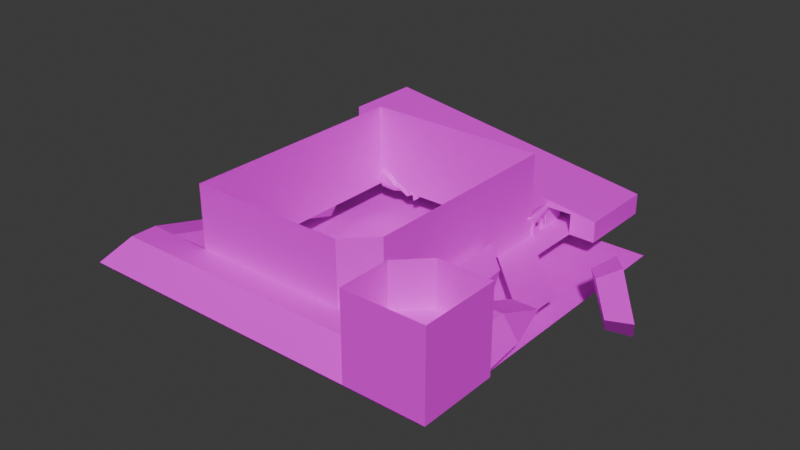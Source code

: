 # Source: map.blend  (saved by Blender 4.3.34; exported with 4.5.12 LTS)
import bpy
from mathutils import Matrix  # noqa: F401  (used for matrix-valued properties, if any)

bpy.ops.wm.read_factory_settings(use_empty=True)
scene = bpy.context.scene
scene.name = 'Scene'

# ---- images (referenced by path relative to the original .blend; pixels are not part of the script)
import os
ASSET_DIR = os.environ.get("B2B_ASSET_DIR", "")  # directory of the original .blend (textures are referenced by path, not embedded)
HERE = os.path.dirname(os.path.abspath(__file__))  # packed textures are extracted next to this script under _unpacked/

def load_image(name, relpath, width, height, colorspace="sRGB"):
    """Load a texture the original file referenced (path relative to the .blend, or extracted next to this script)."""
    p = next((c for c in (os.path.join(HERE, relpath), os.path.join(ASSET_DIR, relpath)) if relpath and os.path.exists(c)), "")
    if p:
        img = bpy.data.images.load(p, check_existing=True)
        img.name = name
    else:  # same state as the original file: an image datablock whose file is absent (Cycles renders it pink)
        img = bpy.data.images.new(name, width, height)
        img.source = "FILE"
        img.filepath = "//" + (relpath or name)
    img.colorspace_settings.name = colorspace
    return img
img_idea_png = load_image('idea.png', 'idea.png', 1024, 1024, 'sRGB')
img_building_rubble_png = load_image('building_rubble.png', 'building_rubble.png', 1024, 1024, 'sRGB')
img_outside_wall_png = load_image('outside_wall.png', 'outside_wall.png', 1024, 1024, 'sRGB')
img_brick_png = load_image('brick.png', 'brick.png', 1024, 1024, 'sRGB')
img_road_png = load_image('road.png', 'road.png', 1024, 1024, 'sRGB')
img_road_wall_png = load_image('road_wall.png', 'road_wall.png', 1024, 1024, 'sRGB')
img_inside_floor_png = load_image('inside_floor.png', 'inside_floor.png', 1024, 1024, 'sRGB')
img_brick_window_png = load_image('brick_window.png', 'brick_window.png', 1024, 1024, 'sRGB')
img_foundation_png = load_image('foundation.png', 'foundation.png', 1024, 1024, 'sRGB')
img_island03_png_001 = load_image('ISLAND03.png.001', 'ISLAND03.png', 1024, 1024, 'sRGB')
img_island05_png_001 = load_image('ISLAND05.png.001', 'ISLAND05.png', 1024, 1024, 'sRGB')
img_island02_png_001 = load_image('ISLAND02.png.001', 'ISLAND02.png', 1024, 1024, 'sRGB')
img_building_rubble_png_001 = load_image('building_rubble.png.001', 'building_rubble.png', 1024, 1024, 'sRGB')
img_brick_png_001 = load_image('brick.png.001', 'brick.png', 1024, 1024, 'sRGB')
img_brick_window_png_001 = load_image('brick_window.png.001', 'brick_window.png', 1024, 1024, 'sRGB')
img_inside_floor_png_001 = load_image('inside_floor.png.001', 'inside_floor.png', 1024, 1024, 'sRGB')

# ---- materials (node trees are filled in below, after node groups)
mat_idea = bpy.data.materials.new('idea')
mat_foundation_rubble = bpy.data.materials.new('foundation_rubble')
mat_outside_wall = bpy.data.materials.new('outside_wall')
mat_brick = bpy.data.materials.new('brick')
mat_road = bpy.data.materials.new('road')
mat_road_side = bpy.data.materials.new('road_side')
mat_inside_floor = bpy.data.materials.new('inside_floor')
mat_brick_window = bpy.data.materials.new('brick_window')
mat_foundation = bpy.data.materials.new('foundation')
mat_6_001 = bpy.data.materials.new('6.001')
mat_6_001.diffuse_color = (0.64, 0.64, 0.64, 1.0)
mat_6_001.roughness = 0.69
mat_5_001 = bpy.data.materials.new('5.001')
mat_5_001.use_transparency_overlap = False
mat_5_001.show_transparent_back = False
mat_5_001.diffuse_color = (0.64, 0.64, 0.64, 1.0)
mat_5_001.roughness = 0.69
mat_4_001 = bpy.data.materials.new('4.001')
mat_4_001.diffuse_color = (0.64, 0.64, 0.64, 1.0)
mat_4_001.roughness = 0.69
mat_foundation_rubble_001 = bpy.data.materials.new('foundation_rubble.001')
mat_brick_001 = bpy.data.materials.new('brick.001')
mat_brick_window_001 = bpy.data.materials.new('brick_window.001')
mat_inside_floor_001 = bpy.data.materials.new('inside_floor.001')

# ---- material node trees
mat_idea.use_nodes = True; mat_idea.node_tree.nodes.clear()
_N = mat_idea.node_tree.nodes; _L = mat_idea.node_tree.links
n0 = _N.new('ShaderNodeBsdfPrincipled'); n0.name = 'Principled BSDF'; n0.location = (10, 300)
n1 = _N.new('ShaderNodeOutputMaterial'); n1.name = 'Material Output'; n1.location = (300, 300)
n2 = _N.new('ShaderNodeTexImage'); n2.name = 'Image Texture'; n2.location = (-280, 280)
n2.image = img_idea_png
n2.interpolation = 'Closest'
_L.new(n0.outputs[0], n1.inputs[0])
_L.new(n2.outputs[0], n0.inputs[0])
n1.is_active_output = True
mat_foundation_rubble.use_nodes = True; mat_foundation_rubble.node_tree.nodes.clear()
_N = mat_foundation_rubble.node_tree.nodes; _L = mat_foundation_rubble.node_tree.links
n0 = _N.new('ShaderNodeBsdfPrincipled'); n0.name = 'Principled BSDF'; n0.location = (10, 300)
n1 = _N.new('ShaderNodeOutputMaterial'); n1.name = 'Material Output'; n1.location = (300, 300)
n2 = _N.new('ShaderNodeTexImage'); n2.name = 'Image Texture'; n2.location = (-280, 280)
n2.image = img_building_rubble_png
_L.new(n0.outputs[0], n1.inputs[0])
_L.new(n2.outputs[0], n0.inputs[0])
n1.is_active_output = True
mat_outside_wall.use_nodes = True; mat_outside_wall.node_tree.nodes.clear()
_N = mat_outside_wall.node_tree.nodes; _L = mat_outside_wall.node_tree.links
n0 = _N.new('ShaderNodeBsdfPrincipled'); n0.name = 'Principled BSDF'; n0.location = (10, 300)
n1 = _N.new('ShaderNodeOutputMaterial'); n1.name = 'Material Output'; n1.location = (300, 300)
n2 = _N.new('ShaderNodeTexImage'); n2.name = 'Image Texture'; n2.location = (-280, 280)
n2.image = img_outside_wall_png
_L.new(n0.outputs[0], n1.inputs[0])
_L.new(n2.outputs[0], n0.inputs[0])
n1.is_active_output = True
mat_brick.use_nodes = True; mat_brick.node_tree.nodes.clear()
_N = mat_brick.node_tree.nodes; _L = mat_brick.node_tree.links
n0 = _N.new('ShaderNodeBsdfPrincipled'); n0.name = 'Principled BSDF'; n0.location = (10, 300)
n1 = _N.new('ShaderNodeOutputMaterial'); n1.name = 'Material Output'; n1.location = (300, 300)
n2 = _N.new('ShaderNodeTexImage'); n2.name = 'Image Texture'; n2.location = (-280, 280)
n2.image = img_brick_png
_L.new(n0.outputs[0], n1.inputs[0])
_L.new(n2.outputs[0], n0.inputs[0])
n1.is_active_output = True
mat_road.use_nodes = True; mat_road.node_tree.nodes.clear()
_N = mat_road.node_tree.nodes; _L = mat_road.node_tree.links
n0 = _N.new('ShaderNodeBsdfPrincipled'); n0.name = 'Principled BSDF'; n0.location = (10, 300)
n1 = _N.new('ShaderNodeOutputMaterial'); n1.name = 'Material Output'; n1.location = (300, 300)
n2 = _N.new('ShaderNodeTexImage'); n2.name = 'Image Texture'; n2.location = (-280, 280)
n2.image = img_road_png
_L.new(n0.outputs[0], n1.inputs[0])
_L.new(n2.outputs[0], n0.inputs[0])
n1.is_active_output = True
mat_road_side.use_nodes = True; mat_road_side.node_tree.nodes.clear()
_N = mat_road_side.node_tree.nodes; _L = mat_road_side.node_tree.links
n0 = _N.new('ShaderNodeBsdfPrincipled'); n0.name = 'Principled BSDF'; n0.location = (10, 300)
n1 = _N.new('ShaderNodeOutputMaterial'); n1.name = 'Material Output'; n1.location = (300, 300)
n2 = _N.new('ShaderNodeTexImage'); n2.name = 'Image Texture'; n2.location = (-280, 280)
n2.image = img_road_wall_png
_L.new(n0.outputs[0], n1.inputs[0])
_L.new(n2.outputs[0], n0.inputs[0])
n1.is_active_output = True
mat_inside_floor.use_nodes = True; mat_inside_floor.node_tree.nodes.clear()
_N = mat_inside_floor.node_tree.nodes; _L = mat_inside_floor.node_tree.links
n0 = _N.new('ShaderNodeBsdfPrincipled'); n0.name = 'Principled BSDF'; n0.location = (10, 300)
n1 = _N.new('ShaderNodeOutputMaterial'); n1.name = 'Material Output'; n1.location = (300, 300)
n2 = _N.new('ShaderNodeTexImage'); n2.name = 'Image Texture'; n2.location = (-280, 280)
n2.image = img_inside_floor_png
_L.new(n0.outputs[0], n1.inputs[0])
_L.new(n2.outputs[0], n0.inputs[0])
n1.is_active_output = True
mat_brick_window.use_nodes = True; mat_brick_window.node_tree.nodes.clear()
_N = mat_brick_window.node_tree.nodes; _L = mat_brick_window.node_tree.links
n0 = _N.new('ShaderNodeBsdfPrincipled'); n0.name = 'Principled BSDF'; n0.location = (10, 300)
n1 = _N.new('ShaderNodeOutputMaterial'); n1.name = 'Material Output'; n1.location = (300, 300)
n2 = _N.new('ShaderNodeTexImage'); n2.name = 'Image Texture'; n2.location = (-280, 280)
n2.image = img_brick_window_png
_L.new(n0.outputs[0], n1.inputs[0])
_L.new(n2.outputs[0], n0.inputs[0])
n1.is_active_output = True
mat_foundation.use_nodes = True; mat_foundation.node_tree.nodes.clear()
_N = mat_foundation.node_tree.nodes; _L = mat_foundation.node_tree.links
n0 = _N.new('ShaderNodeBsdfPrincipled'); n0.name = 'Principled BSDF'; n0.location = (10, 300)
n1 = _N.new('ShaderNodeOutputMaterial'); n1.name = 'Material Output'; n1.location = (300, 300)
n2 = _N.new('ShaderNodeTexImage'); n2.name = 'Image Texture'; n2.location = (-280, 280)
n2.image = img_foundation_png
_L.new(n0.outputs[0], n1.inputs[0])
_L.new(n2.outputs[0], n0.inputs[0])
n1.is_active_output = True
mat_6_001.use_nodes = True; mat_6_001.node_tree.nodes.clear()
_N = mat_6_001.node_tree.nodes; _L = mat_6_001.node_tree.links
n0 = _N.new('ShaderNodeBsdfPrincipled'); n0.name = 'Principled BSDF'; n0.location = (0, 300)
n0.inputs[2].default_value = 0.69
n0.inputs[3].default_value = 1.0
n1 = _N.new('ShaderNodeOutputMaterial'); n1.name = 'Material Output'; n1.location = (280, 300)
n2 = _N.new('ShaderNodeTexImage'); n2.name = 'Image Texture'; n2.location = (-480, 300)
n2.image = img_island03_png_001
_L.new(n2.outputs[0], n0.inputs[0])
_L.new(n0.outputs[0], n1.inputs[0])
n1.is_active_output = True
mat_5_001.use_nodes = True; mat_5_001.node_tree.nodes.clear()
_N = mat_5_001.node_tree.nodes; _L = mat_5_001.node_tree.links
n0 = _N.new('ShaderNodeBsdfPrincipled'); n0.name = 'Principled BSDF'; n0.location = (0, 300)
n0.inputs[2].default_value = 0.69
n0.inputs[3].default_value = 1.0
n1 = _N.new('ShaderNodeOutputMaterial'); n1.name = 'Material Output'; n1.location = (280, 300)
n2 = _N.new('ShaderNodeTexImage'); n2.name = 'Image Texture'; n2.location = (-480, 300)
n2.image = img_island05_png_001
n3 = _N.new('ShaderNodeTexImage'); n3.name = 'Image Texture.001'; n3.location = (-480, 0)
n3.image = img_island05_png_001
_L.new(n2.outputs[0], n0.inputs[0])
_L.new(n3.outputs[1], n0.inputs[4])
_L.new(n0.outputs[0], n1.inputs[0])
n1.is_active_output = True
mat_4_001.use_nodes = True; mat_4_001.node_tree.nodes.clear()
_N = mat_4_001.node_tree.nodes; _L = mat_4_001.node_tree.links
n0 = _N.new('ShaderNodeBsdfPrincipled'); n0.name = 'Principled BSDF'; n0.location = (0, 300)
n0.inputs[2].default_value = 0.69
n0.inputs[3].default_value = 1.0
n1 = _N.new('ShaderNodeOutputMaterial'); n1.name = 'Material Output'; n1.location = (280, 300)
n2 = _N.new('ShaderNodeTexImage'); n2.name = 'Image Texture'; n2.location = (-480, 300)
n2.image = img_island02_png_001
_L.new(n2.outputs[0], n0.inputs[0])
_L.new(n0.outputs[0], n1.inputs[0])
n1.is_active_output = True
mat_foundation_rubble_001.use_nodes = True; mat_foundation_rubble_001.node_tree.nodes.clear()
_N = mat_foundation_rubble_001.node_tree.nodes; _L = mat_foundation_rubble_001.node_tree.links
n0 = _N.new('ShaderNodeBsdfPrincipled'); n0.name = 'Principled BSDF'; n0.location = (10, 300)
n1 = _N.new('ShaderNodeOutputMaterial'); n1.name = 'Material Output'; n1.location = (300, 300)
n2 = _N.new('ShaderNodeTexImage'); n2.name = 'Image Texture'; n2.location = (-280, 280)
n2.image = img_building_rubble_png_001
_L.new(n0.outputs[0], n1.inputs[0])
_L.new(n2.outputs[0], n0.inputs[0])
n1.is_active_output = True
mat_brick_001.use_nodes = True; mat_brick_001.node_tree.nodes.clear()
_N = mat_brick_001.node_tree.nodes; _L = mat_brick_001.node_tree.links
n0 = _N.new('ShaderNodeBsdfPrincipled'); n0.name = 'Principled BSDF'; n0.location = (10, 300)
n1 = _N.new('ShaderNodeOutputMaterial'); n1.name = 'Material Output'; n1.location = (300, 300)
n2 = _N.new('ShaderNodeTexImage'); n2.name = 'Image Texture'; n2.location = (-280, 280)
n2.image = img_brick_png_001
_L.new(n0.outputs[0], n1.inputs[0])
_L.new(n2.outputs[0], n0.inputs[0])
n1.is_active_output = True
mat_brick_window_001.use_nodes = True; mat_brick_window_001.node_tree.nodes.clear()
_N = mat_brick_window_001.node_tree.nodes; _L = mat_brick_window_001.node_tree.links
n0 = _N.new('ShaderNodeBsdfPrincipled'); n0.name = 'Principled BSDF'; n0.location = (10, 300)
n1 = _N.new('ShaderNodeOutputMaterial'); n1.name = 'Material Output'; n1.location = (300, 300)
n2 = _N.new('ShaderNodeTexImage'); n2.name = 'Image Texture'; n2.location = (-280, 280)
n2.image = img_brick_window_png_001
_L.new(n0.outputs[0], n1.inputs[0])
_L.new(n2.outputs[0], n0.inputs[0])
n1.is_active_output = True
mat_inside_floor_001.use_nodes = True; mat_inside_floor_001.node_tree.nodes.clear()
_N = mat_inside_floor_001.node_tree.nodes; _L = mat_inside_floor_001.node_tree.links
n0 = _N.new('ShaderNodeBsdfPrincipled'); n0.name = 'Principled BSDF'; n0.location = (10, 300)
n1 = _N.new('ShaderNodeOutputMaterial'); n1.name = 'Material Output'; n1.location = (300, 300)
n2 = _N.new('ShaderNodeTexImage'); n2.name = 'Image Texture'; n2.location = (-280, 280)
n2.image = img_inside_floor_png_001
_L.new(n0.outputs[0], n1.inputs[0])
_L.new(n2.outputs[0], n0.inputs[0])
n1.is_active_output = True

# ---- world
world_world = bpy.data.worlds.new('World'); scene.world = world_world
world_world.use_nodes = True; world_world.node_tree.nodes.clear()
_N = world_world.node_tree.nodes; _L = world_world.node_tree.links
n0 = _N.new('ShaderNodeOutputWorld'); n0.name = 'World Output'; n0.location = (300, 300)
n1 = _N.new('ShaderNodeBackground'); n1.name = 'Background'; n1.location = (10, 300)
n1.inputs[0].default_value = (0.05088, 0.05088, 0.05088, 1.0)
_L.new(n1.outputs[0], n0.inputs[0])
n0.is_active_output = True
world_world.color = (0.05088, 0.05088, 0.05088)
world_world.sun_shadow_jitter_overblur = 0.0

# ---- meshes
me_plane = bpy.data.meshes.new('Plane')
me_plane.from_pydata([(-0.4698, -0.4698, 0.0), (0.4698, -0.4698, 0.0), (-0.4698, 0.4027, 0.0), (0.4698, 0.4027, 0.0)], [], [(0, 1, 3, 2)])
_uv = me_plane.uv_layers.new(name='UVMap')
_uv.uv.foreach_set('vector', [0.0, 0.0, 1.0, 0.0, 1.0, 1.0, 0.0, 1.0])
me_plane.materials.append(mat_idea)
me_plane.update()
me_plane_001 = bpy.data.meshes.new('Plane.001')
me_plane_001.from_pydata([(-30.0, 40.0, 0.0), (40.0, 40.0, 0.0), (-30.0, 50.0, 0.0), (40.0, 50.0, 0.0), (-50.0, 70.0, 0.0), (50.0, 60.0, 0.0), (-40.0, 60.0, 0.0), (60.0, 70.0, 0.0), (-50.0, 40.0, 0.0), (-40.0, 40.0, 0.0), (60.0, 40.0, 0.0), (50.0, 40.0, 0.0), (-30.0, 40.0, 8.0), (40.0, 40.0, 8.0), (-30.0, 50.0, 8.0), (40.0, 50.0, 8.0), (-50.0, 70.0, 8.0), (50.0, 60.0, 8.0), (-40.0, 60.0, 8.0), (60.0, 70.0, 8.0), (-50.0, 40.0, 8.0), (-40.0, 40.0, 8.0), (60.0, 40.0, 8.0), (50.0, 40.0, 8.0), (-50.0, 40.0, 8.0), (60.0, 40.0, 8.0), (-50.0, 70.0, 8.0), (60.0, 70.0, 8.0), (-50.0, 40.0, 24.0), (-50.0, 70.0, 24.0)], [], [(2, 3, 1, 0), (2, 0, 12, 14), (0, 1, 13, 12), (1, 3, 15, 13), (3, 2, 14, 15), (4, 8, 20, 16), (7, 4, 16, 19), (8, 9, 21, 20), (6, 5, 17, 18), (10, 7, 19, 22), (11, 10, 22, 23), (9, 6, 18, 21), (5, 11, 23, 17), (24, 25, 27, 26), (24, 26, 29, 28), (25, 28, 29, 27), (24, 28, 25)])
me_plane_001.polygons.foreach_set('material_index', [0, 0, 2, 0, 0, 2, 2, 2, 2, 2, 2, 2, 2, 0, 0, 0, 0])
_uv = me_plane_001.uv_layers.new(name='UVMap')
_uv.uv.foreach_set('vector', [0.0, 0.0, 0.0, 0.0, 0.0, 0.0, 0.0, 0.0, 0.0, 0.0, 0.0, 0.0, 0.0, 0.0, 0.0, 0.0, -2.749e-07, -4.025, 11.74, -4.025, 11.74, -2.684, -2.749e-07, -2.684, 0.0, 0.0, 0.0, 0.0, 0.0, 0.0, 0.0, 0.0, 0.0, 0.0, 0.0, 0.0, 0.0, 0.0, 0.0, 0.0, 11.74, -4.025, 16.77, -4.025, 16.77, -2.684, 11.74, -2.684, 0.0, -1.342, 18.45, -1.342, 18.45, -1.1e-06, 0.0, -1.44e-06, 11.74, -5.367, 13.42, -5.367, 13.42, -4.025, 11.74, -4.025, 0.0, -2.684, 15.09, -2.684, 15.09, -1.342, 0.0, -1.342, -5.498e-07, -5.367, 5.032, -5.367, 5.032, -4.025, -5.498e-07, -4.025, 13.42, -5.367, 15.09, -5.367, 15.09, -4.025, 13.42, -4.025, 5.032, -5.367, 8.386, -5.367, 8.386, -4.025, 5.032, -4.025, 8.386, -5.367, 11.74, -5.367, 11.74, -4.025, 8.386, -4.025, 1.89, 6.932, 1.89, -9.766e-08, 3.781, 4.507e-08, 3.781, 6.932, 5.787, -4.387e-08, 5.787, 1.89, 4.779, 1.89, 4.779, -1.2e-07, 0.0, 7.004, 0.0, 0.0, 1.89, 0.0, 1.89, 7.004, 3.781, 0.1451, 4.779, -1.028e-07, 4.779, 7.004])
me_plane_001.materials.append(mat_foundation_rubble)
me_plane_001.materials.append(mat_outside_wall)
me_plane_001.materials.append(mat_brick)
me_plane_001.update()
me_plane_003 = bpy.data.meshes.new('Plane.003')
me_plane_003.from_pydata([(-40.0, 60.0, -8.0), (-50.0, 50.0, -8.0), (-60.0, 80.0, -8.0), (-70.0, 70.0, -8.0), (-60.0, 100.0, -8.0), (-70.0, 90.0, -8.0), (-160.0, 100.0, -8.0), (-150.0, 90.0, -8.0), (-190.3, 70.0, -8.0), (-180.3, 60.0, -8.0), (-190.3, 50.0, -8.0), (-165.7, 29.62, -8.0), (-155.7, 39.62, -8.0), (-40.0, 50.0, -8.0), (-155.7, 29.76, -8.0)], [], [(10, 11, 12, 9), (10, 9, 8), (9, 7, 6, 8), (7, 5, 4, 6), (5, 3, 2, 4), (3, 1, 0, 2), (11, 14, 12), (1, 13, 0)])
_uv = me_plane_003.uv_layers.new(name='UVMap')
_uv.uv.foreach_set('vector', [1.002, 1.962, 1.002, -0.9968, 0.01548, -0.9968, 0.01548, 1.962, 0.0434, 1.507, 1.034, 0.5163, 0.0434, -0.474, 0.05289, -0.5485, 0.05288, 1.349, 1.002, 1.349, 1.002, -0.5485, 0.9986, 8.985, 0.9986, 0.9986, 0.0003157, 0.0003157, 0.0003161, 9.983, 0.01402, 0.1244, 0.01402, 2.105, 1.004, 1.115, 1.004, -0.8659, 1.003, 1.413, 1.003, -0.5284, 0.03206, -0.5284, 0.03206, 1.413, 0.9963, 0.9923, 1.987, 0.9791, 1.987, 0.002005, 0.9923, 3.963, 0.002005, 3.963, 0.002005, 4.953])
me_plane_003.materials.append(mat_road)
me_plane_003.materials.append(mat_road_side)
me_plane_003.update()
me_plane_004 = bpy.data.meshes.new('Plane.004')
me_plane_004.from_pydata([(5.0, -17.5, 2.0), (-5.0, -7.5, 2.0), (-5.0, 12.5, 2.0), (5.0, 12.5, 2.0), (4.186, -11.84, -6.811), (-3.314, -4.336, -6.811), (-3.314, 10.66, -6.811), (4.186, 10.66, -6.811)], [], [(1, 0, 3, 2), (5, 6, 7, 4), (3, 0, 4, 7), (0, 1, 5, 4), (2, 3, 7, 6), (1, 2, 6, 5)])
me_plane_004.polygons.foreach_set('material_index', [0, 0, 1, 1, 1, 1])
_uv = me_plane_004.uv_layers.new(name='UVMap')
_uv.uv.foreach_set('vector', [0.01402, 1.242, 1.004, 2.233, 1.004, -0.7382, 0.01402, -0.7382, 0.01402, 1.242, 0.01402, -0.7382, 1.004, -0.7382, 1.004, 2.233, 0.5007, 0.0004227, 0.5007, 3.752, 0.0004222, 3.752, 0.000422, 0.0004227, 1.003, 1.769, 1.003, 0.0004222, 1.503, 0.0004221, 1.503, 1.769, 1.504, 1.251, 1.504, 0.0004226, 2.004, 0.0004216, 2.004, 1.251, 1.002, 0.0004223, 1.002, 2.502, 0.5015, 2.502, 0.5015, 0.0004222])
me_plane_004.materials.append(mat_road)
me_plane_004.materials.append(mat_road_side)
me_plane_004.update()
me_plane_005 = bpy.data.meshes.new('Plane.005')
me_plane_005.from_pydata([(-5.0, -20.0, 6.0), (5.0, -10.0, 6.0), (-5.0, 20.0, 6.0), (5.0, 10.0, 6.0), (-5.0, 20.0, -6.0), (-5.0, -20.0, -6.0), (5.0, -10.0, -6.0), (5.0, 10.0, -6.0)], [], [(2, 0, 1, 3), (4, 7, 6, 5), (3, 1, 6, 7), (0, 2, 4, 5), (2, 3, 7, 4), (1, 0, 5, 6)])
me_plane_005.polygons.foreach_set('material_index', [0, 0, 1, 1, 1, 1])
_uv = me_plane_005.uv_layers.new(name='UVMap')
_uv.uv.foreach_set('vector', [0.0119, -1.431, 0.01191, 2.53, 1.002, 1.54, 1.002, -0.4409, 0.0119, -1.431, 1.002, -0.4409, 1.002, 1.54, 0.01191, 2.53, 1.006, 0.0005314, 2.681, 0.0005313, 2.681, 1.005, 1.006, 1.005, 0.0005315, 3.35, 0.0005314, 0.0005315, 1.005, 0.0005315, 1.005, 3.35, 1.006, 2.012, 2.191, 2.012, 2.191, 3.017, 1.006, 3.017, 1.006, 1.006, 2.191, 1.006, 2.191, 2.011, 1.006, 2.011])
me_plane_005.materials.append(mat_road)
me_plane_005.materials.append(mat_road_side)
me_plane_005.update()
me_plane_002 = bpy.data.meshes.new('Plane.002')
me_plane_002.from_pydata([(-1.0, -19.0, 0.0), (89.0, -19.0, 0.0), (-1.0, 1.0, 0.0), (89.0, 1.0, 0.0)], [], [(0, 1, 3, 2)])
_uv = me_plane_002.uv_layers.new(name='UVMap')
_uv.uv.foreach_set('vector', [0.0002123, 4.5, 0.0002121, 0.0002121, 1.0, 0.000212, 1.0, 4.5])
me_plane_002.materials.append(mat_inside_floor)
me_plane_002.update()
me_plane_006 = bpy.data.meshes.new('Plane.006')
me_plane_006.from_pydata([(60.0, -60.0, 8.0), (60.0, -50.0, 8.0), (50.0, -80.0, 8.0), (80.0, -80.0, 8.0), (70.0, -50.0, 8.0), (80.0, -50.0, 8.0), (70.0, -70.0, 8.0), (50.0, -70.0, 8.0), (50.0, -60.0, 32.0), (60.0, -50.0, 32.0), (50.0, -80.0, 32.0), (80.0, -80.0, 32.0), (70.0, -50.0, 32.0), (80.0, -50.0, 32.0), (50.0, -70.0, 32.0), (70.0, -50.0, 15.0), (80.0, -80.0, 15.0), (50.0, -80.0, 15.0), (50.0, -80.0, 0.0), (80.0, -80.0, 0.0), (70.0, -50.0, 0.0), (80.0, -50.0, 0.0), (70.0, -70.0, 0.0), (50.0, -70.0, 0.0), (80.0, -50.0, 15.0), (70.0, -70.0, 15.0), (50.0, -70.0, 15.0), (50.0, -60.0, 15.0), (60.0, -60.0, 15.0), (60.0, -50.0, 15.0), (50.0, -60.0, 8.0)], [], [(26, 27, 29, 15, 25), (17, 16, 11, 10), (16, 24, 13, 11), (24, 15, 12, 13), (4, 1, 30, 7, 6), (26, 17, 10, 14), (5, 3, 19, 21), (27, 8, 9, 29), (2, 7, 23, 18), (4, 5, 21, 20), (6, 4, 20, 22), (7, 6, 22, 23), (3, 2, 18, 19), (6, 7, 26, 25), (7, 2, 17, 26), (5, 4, 15, 24), (3, 5, 24, 16), (2, 3, 16, 17), (4, 6, 25, 15), (30, 27, 29, 1), (0, 1, 29, 28), (30, 0, 28, 27), (14, 8, 27, 26), (9, 12, 15, 29)])
me_plane_006.polygons.foreach_set('material_index', [3, 1, 1, 1, 3, 1, 0, 1, 0, 0, 0, 0, 0, 1, 2, 2, 1, 1, 1, 1, 1, 1, 1, 1])
_uv = me_plane_006.uv_layers.new(name='UVMap')
_uv.uv.foreach_set('vector', [0.000193, 0.0001932, 0.9659, 0.0001934, 1.932, 0.9659, 1.932, 1.932, 0.000193, 1.932, 0.003861, -2.104, 5.255, -2.104, 5.255, -0.00386, 0.003861, -0.003861, 0.00386, -4.212, 5.255, -4.212, 5.255, -2.112, 0.00386, -2.112, 2.462, 7.37, 4.212, 7.37, 4.212, 9.471, 2.462, 9.471, 1.883, 0.0001883, 1.883, 0.9417, 0.6278, 1.883, 0.0001883, 1.883, 0.0001883, 0.0001883, 8.436, 2.112, 10.19, 2.112, 10.19, 4.212, 8.436, 4.212, 0.0003212, 8.872, 0.0003209, 5.07, 1.014, 5.07, 1.014, 8.872, 7.745, -6.328, 7.745, -8.428, 10.22, -8.428, 10.22, -6.328, 0.0003206, 1.268, 0.0003207, 0.0003205, 1.014, 0.0003206, 1.014, 1.268, 0.0003213, 10.14, 0.0003212, 8.872, 1.014, 8.872, 1.014, 10.14, 0.0, 0.0, 0.0, 0.0, 0.0, 0.0, 0.0, 0.0, 0.0, 0.0, 0.0, 0.0, 0.0, 0.0, 0.0, 0.0, 0.0003209, 5.07, 0.0003206, 1.268, 1.014, 1.268, 1.014, 5.07, 6.32, 5.262, 6.32, 8.763, 4.22, 8.763, 4.22, 5.262, -2.07, -0.002092, -3.794, -0.002092, -3.794, -2.071, -2.07, -2.071, -2.07, -2.073, -3.794, -2.073, -3.794, -4.142, -2.07, -4.142, 0.00386, -8.428, 5.255, -8.428, 5.255, -6.328, 0.00386, -6.328, 5.255, -4.22, 0.00386, -4.22, 0.00386, -6.32, 5.255, -6.32, 2.104, 5.262, 2.104, 8.763, 0.003861, 8.763, 0.003861, 5.262, 0.001996, 0.0005309, 0.001995, -1.973, 2.328, -1.973, 2.328, 0.0005295, 8.436, 4.22, 10.19, 4.22, 10.19, 6.32, 8.436, 6.32, 8.436, 6.328, 10.19, 6.328, 10.19, 8.428, 8.436, 8.428, 10.19, 10.54, 8.436, 10.54, 8.436, 8.436, 10.19, 8.436, 1.754, 10.87, 0.00386, 10.87, 0.00386, 8.771, 1.754, 8.771])
me_plane_006.materials.append(mat_foundation_rubble)
me_plane_006.materials.append(mat_brick)
me_plane_006.materials.append(mat_brick_window)
me_plane_006.materials.append(mat_inside_floor)
me_plane_006.update()
me_plane_007 = bpy.data.meshes.new('Plane.007')
me_plane_007.from_pydata([(5.0, -17.5, 2.0), (-5.0, -7.5, 2.0), (-5.0, 12.5, 2.0), (5.0, 12.5, 2.0), (4.186, -11.84, -6.811), (-3.314, -4.336, -6.811), (-3.314, 10.66, -6.811), (4.186, 10.66, -6.811)], [], [(1, 0, 3, 2), (5, 6, 7, 4), (3, 0, 4, 7), (0, 1, 5, 4), (2, 3, 7, 6), (1, 2, 6, 5)])
me_plane_007.polygons.foreach_set('material_index', [0, 1, 1, 1, 1, 1])
_uv = me_plane_007.uv_layers.new(name='UVMap')
_uv.uv.foreach_set('vector', [0.01402, 1.242, 1.004, 2.233, 1.004, -0.7382, 0.01402, -0.7382, 0.01402, 1.242, 0.01402, -0.7382, 1.004, -0.7382, 1.004, 2.233, 0.5007, 0.0004227, 0.5007, 3.752, 0.0004222, 3.752, 0.000422, 0.0004227, 1.003, 1.769, 1.003, 0.0004222, 1.503, 0.0004221, 1.503, 1.769, 1.504, 1.251, 1.504, 0.0004226, 2.004, 0.0004216, 2.004, 1.251, 1.002, 0.0004223, 1.002, 2.502, 0.5015, 2.502, 0.5015, 0.0004222])
me_plane_007.materials.append(mat_road)
me_plane_007.materials.append(mat_road_side)
me_plane_007.update()
me_plane_008 = bpy.data.meshes.new('Plane.008')
me_plane_008.from_pydata([(-60.0, 0.0, 0.0), (-80.0, 0.0, 0.0), (-50.0, 10.0, 0.0), (-50.0, 30.0, 0.0), (-50.0, 50.0, -8.0), (-166.0, 30.0, -8.0), (-166.0, -10.0, 0.0), (-156.0, 0.0, 0.0), (-40.0, 10.0, 0.0), (-60.0, -10.0, 0.0), (-40.0, 29.97, 0.0), (-40.0, 50.0, -8.0), (-156.0, 30.13, -8.0), (-166.0, 0.177, 0.0), (-172.0, -20.0, -8.0), (-60.0, -20.0, -8.0), (-172.0, 0.0, -8.0), (-166.0, 30.0, -8.0), (-32.0, 10.0, -8.0), (-34.0, 30.0, -8.0), (-40.0, 50.0, -8.0), (-50.0, 30.0, -8.0), (-50.0, 50.0, -8.0), (-80.0, 0.0, -8.0), (-80.0, 10.0, -8.0), (-146.0, 10.0, -8.0)], [], [(3, 1, 0, 2), (1, 7, 6, 9, 0), (3, 2, 8, 10), (11, 4, 3, 10), (12, 5, 13, 7), (13, 6, 7), (6, 14, 15, 9), (13, 16, 14, 6), (17, 16, 13, 5), (19, 10, 8, 18), (19, 20, 10), (22, 21, 3, 4), (1, 3, 21, 23), (7, 1, 24, 25), (7, 25, 12)])
me_plane_008.polygons.foreach_set('material_index', [0, 0, 0, 0, 0, 0, 1, 1, 1, 1, 1, 1, 1, 1, 1])
_uv = me_plane_008.uv_layers.new(name='UVMap')
_uv.uv.foreach_set('vector', [-0.0267, -1.019, -0.0267, 2.042, 0.9937, 1.022, 0.9937, 0.001605, 0.0003011, 2.008, 0.0003014, 8.029, 1.004, 9.033, 1.004, 0.0003009, 0.000301, 0.0003009, 0.9923, 1.983, 0.9923, 0.002006, 0.002006, 0.002006, 0.002005, 1.98, 0.002005, 3.963, 0.9923, 3.963, 0.9923, 1.983, 0.002005, 1.98, 1.987, 0.9791, 0.9963, 0.9923, 0.9963, 3.946, 1.987, 3.963, 0.9963, 3.946, 0.9963, 4.953, 1.987, 3.963, 0.0006495, 9.968, 0.9912, 10.63, 0.9912, 0.0006492, 0.0006489, 0.0006492, 3.197, 0.0006489, 2.09, 0.02025, 2.09, 1.571, 3.197, 1.128, 0.9925, 0.0006489, 0.9925, 3.384, 2.088, 3.235, 0.9958, 0.0006506, 2.251, 2.504, 1.002, 2.5, 1.002, 0.007635, 2.415, 0.0005468, 2.251, 2.504, 1.801, 5.071, 1.002, 2.5, 0.0005457, 7.792, 0.003046, 5.295, 1.001, 5.295, 0.003046, 7.791, 1.001, 0.0005466, 1.001, 5.295, 0.003046, 5.295, 0.003047, 0.0005465, 2.719, 0.2791, 2.719, 6.942, 1.596, 6.942, 1.596, 1.156, 2.719, 0.2791, 1.596, 1.156, 0.0, 0.0])
me_plane_008.materials.append(mat_road)
me_plane_008.materials.append(mat_road_side)
me_plane_008.update()
me_plane_009 = bpy.data.meshes.new('Plane.009')
me_plane_009.from_pydata([(40.0, -50.0, 0.0), (40.0, 30.0, 0.0), (-30.0, 30.0, 0.0), (-30.0, -60.0, 0.0), (30.0, -60.0, 0.0), (40.0, -50.0, 32.0), (40.0, 30.0, 32.0), (-30.0, 30.0, 32.0), (-30.0, -60.0, 32.0), (30.0, -60.0, 32.0), (40.0, -50.0, 8.0), (40.0, 30.0, 8.0), (-30.0, 30.0, 8.0), (-30.0, -60.0, 8.0), (30.0, -60.0, 8.0)], [], [(10, 11, 6, 5), (12, 13, 8, 7), (11, 12, 7, 6), (13, 14, 9, 8), (14, 10, 5, 9), (4, 0, 10, 14), (3, 4, 14, 13), (1, 2, 12, 11), (2, 3, 13, 12), (0, 1, 11, 10)])
me_plane_009.polygons.foreach_set('material_index', [1, 1, 1, 1, 1, 0, 0, 0, 0, 0])
_uv = me_plane_009.uv_layers.new(name='UVMap')
_uv.uv.foreach_set('vector', [9.245, 2.993, 19.22, 2.993, 19.22, 2.335e-06, 9.245, 2.335e-06, 27.95, 2.993, 39.17, 2.993, 39.17, 0.0, 27.95, 2.335e-06, 19.22, 2.993, 27.95, 2.993, 27.95, 2.335e-06, 19.22, 2.335e-06, 1.167e-06, 2.993, 7.481, 2.993, 7.481, 2.335e-06, 1.286e-06, 2.572e-06, 7.481, 2.993, 9.245, 2.993, 9.245, 2.335e-06, 7.481, 2.335e-06, 3.782, 0.5043, 4.674, 0.5043, 4.674, 5.901e-07, 3.782, 5.901e-07, -6.639e-07, 0.5043, 3.782, 0.5043, 3.782, 5.901e-07, -6.51e-07, 2.441e-07, 9.716, 0.5043, 14.13, 0.5043, 14.13, 0.0, 9.716, 1.18e-06, 14.13, 0.5043, 19.8, 0.5043, 19.8, 0.0, 14.13, 0.0, 4.674, 0.5043, 9.716, 0.5043, 9.716, 1.18e-06, 4.674, 5.901e-07])
me_plane_009.materials.append(mat_foundation)
me_plane_009.materials.append(mat_outside_wall)
me_plane_009.update()
me_dec80_001 = bpy.data.meshes.new('Dec80.001')
me_dec80_001.from_pydata([(-4.236, -1.426, 0.6395), (-3.916, -1.426, -0.2105), (-3.916, -2.686, -0.2105), (-4.236, -2.686, 0.6395), (-0.005527, 2.304, -0.8305), (-1.266, 2.304, -0.8305), (-1.516, 2.544, 0.6395), (0.004471, 2.794, 0.6295), (-3.316, -1.426, -0.5905), (-3.336, -2.686, -0.5905), (1.514, 2.114, 0.2495), (1.304, 1.314, -0.3705), (1.254, 2.304, -0.8305), (1.514, 2.544, 0.6295), (2.584, -0.1758, -0.3805), (2.164, -0.1758, 0.5795), (1.524, 0.7042, 0.5795), (2.154, 0.7042, -0.4605), (-2.826, -1.426, -0.4305), (-2.826, -2.686, -0.4305), (2.824, -1.426, -0.4505), (2.434, -1.426, 0.5795), (3.914, -1.426, -0.2305), (4.234, -1.426, 0.6195), (4.234, -2.686, 0.6195), (3.914, -2.686, -0.2305), (3.304, -1.426, -0.6205), (3.334, -2.686, -0.6205), (2.824, -2.686, -0.4505), (2.834, 1.404, -0.05045), (2.914, 1.744, 0.6195), (3.504, 1.174, 0.6195), (3.324, 0.9342, -0.1205), (-4.056, -0.1758, 0.6395), (-3.746, -0.1758, -0.2105), (-3.136, -0.1758, -0.4805), (2.434, -2.686, 0.5795), (-2.586, -0.1758, -0.3605), (-2.426, -2.686, 0.5895), (-2.426, -1.426, 0.5895), (-2.156, 0.7042, -0.4405), (-1.516, 0.7042, 0.5895), (-2.156, -0.1758, 0.5895), (3.744, -0.1758, -0.2305), (4.064, -0.1758, 0.6195), (3.134, -0.1758, -0.5005), (-3.496, 1.174, 0.6395), (-3.326, 0.9342, -0.1005), (-2.716, 0.6442, -0.5105), (-2.836, 1.404, -0.03045), (-1.516, 2.114, 0.2595), (-1.316, 1.314, -0.3605), (2.704, 0.6442, -0.5305), (-2.906, 1.744, 0.6395), (0.004471, 0.7042, 0.5895), (-1.326, 0.9842, -0.2105), (-0.005527, 0.9842, -0.2105), (1.324, 0.9842, -0.2205), (1.274, 1.974, -0.6805), (-1.276, 1.974, -0.6705), (-0.005527, 1.314, -0.3705), (-0.005527, 1.974, -0.6805), (4.239, -1.426, 0.6204), (3.919, -1.426, 1.47), (3.919, -2.686, 1.47), (4.239, -2.686, 0.6204), (0.009046, 2.304, 2.09), (1.269, 2.304, 2.09), (1.519, 2.544, 0.6205), (-0.0009522, 2.794, 0.6304), (3.319, -1.426, 1.85), (3.339, -2.686, 1.85), (-1.511, 2.114, 1.01), (-1.301, 1.314, 1.63), (-1.251, 2.304, 2.09), (-1.511, 2.544, 0.6304), (-2.581, -0.1758, 1.64), (-2.161, -0.1758, 0.6804), (-1.521, 0.7042, 0.6804), (-2.151, 0.7042, 1.72), (2.829, -1.426, 1.69), (2.829, -2.686, 1.69), (-2.821, -1.426, 1.71), (-2.431, -1.426, 0.6804), (-3.911, -1.426, 1.49), (-4.231, -1.426, 0.6404), (-4.231, -2.686, 0.6404), (-3.911, -2.686, 1.49), (-3.301, -1.426, 1.88), (-3.331, -2.686, 1.88), (-2.821, -2.686, 1.71), (-2.831, 1.404, 1.31), (-2.911, 1.744, 0.6404), (-3.501, 1.174, 0.6404), (-3.321, 0.9342, 1.38), (4.059, -0.1758, 0.6204), (3.749, -0.1758, 1.47), (3.139, -0.1758, 1.74), (-2.431, -2.686, 0.6804), (2.589, -0.1758, 1.62), (2.429, -2.686, 0.6704), (2.429, -1.426, 0.6704), (2.159, 0.7042, 1.7), (1.519, 0.7042, 0.6704), (2.159, -0.1758, 0.6704), (-3.741, -0.1758, 1.49), (-4.061, -0.1758, 0.6404), (-3.131, -0.1758, 1.76), (3.499, 1.174, 0.6204), (3.329, 0.9342, 1.36), (2.719, 0.6442, 1.77), (2.839, 1.404, 1.29), (1.519, 2.114, 1.0), (1.319, 1.314, 1.62), (-2.701, 0.6442, 1.79), (2.909, 1.744, 0.6204), (-0.0009522, 0.7042, 0.6704), (1.329, 0.9842, 1.47), (0.009046, 0.9842, 1.47), (-1.321, 0.9842, 1.48), (-1.271, 1.974, 1.94), (1.279, 1.974, 1.93), (0.009046, 1.314, 1.63), (0.009046, 1.974, 1.94)], [], [(8, 18, 19, 9), (20, 26, 27, 28), (35, 37, 18, 8), (14, 45, 26, 20), (58, 11, 51, 59), (4, 5, 6, 7), (10, 11, 12, 13), (14, 15, 16, 17), (29, 30, 31, 32), (17, 11, 10, 29), (37, 40, 41, 42), (46, 47, 34, 33), (47, 48, 35, 34), (48, 40, 37, 35), (49, 50, 51, 40), (6, 5, 51, 50), (32, 31, 44, 43), (52, 32, 43, 45), (17, 52, 45, 14), (53, 49, 47, 46), (7, 13, 12, 4), (55, 56, 54, 41), (13, 30, 29, 10), (16, 54, 56, 57), (50, 49, 53, 6), (57, 56, 60, 11), (51, 60, 56, 55), (61, 4, 12, 58), (59, 5, 4, 61), (29, 32, 52), (57, 11, 17), (55, 41, 40), (48, 47, 49), (40, 51, 55), (17, 16, 57), (52, 17, 29), (49, 40, 48), (0, 1, 2, 3), (1, 8, 9, 2), (20, 21, 15, 14), (22, 23, 24, 25), (26, 22, 25, 27), (33, 34, 1, 0), (34, 35, 8, 1), (28, 36, 21, 20), (43, 44, 23, 22), (45, 43, 22, 26), (18, 37, 42, 39), (19, 18, 39, 38), (70, 80, 81, 71), (82, 88, 89, 90), (97, 99, 80, 70), (76, 107, 88, 82), (120, 73, 113, 121), (66, 67, 68, 69), (72, 73, 74, 75), (76, 77, 78, 79), (91, 92, 93, 94), (79, 73, 72, 91), (99, 102, 103, 104), (108, 109, 96, 95), (109, 110, 97, 96), (110, 102, 99, 97), (111, 112, 113, 102), (68, 67, 113, 112), (94, 93, 106, 105), (114, 94, 105, 107), (79, 114, 107, 76), (115, 111, 109, 108), (69, 75, 74, 66), (117, 118, 116, 103), (75, 92, 91, 72), (78, 116, 118, 119), (112, 111, 115, 68), (119, 118, 122, 73), (113, 122, 118, 117), (123, 66, 74, 120), (121, 67, 66, 123), (91, 94, 114), (119, 73, 79), (117, 103, 102), (110, 109, 111), (102, 113, 117), (79, 78, 119), (114, 79, 91), (111, 102, 110), (62, 63, 64, 65), (63, 70, 71, 64), (82, 83, 77, 76), (84, 85, 86, 87), (88, 84, 87, 89), (95, 96, 63, 62), (96, 97, 70, 63), (90, 98, 83, 82), (105, 106, 85, 84), (107, 105, 84, 88), (80, 99, 104, 101), (81, 80, 101, 100)])
me_dec80_001.polygons.foreach_set('use_smooth', [True] * 98)
me_dec80_001.polygons.foreach_set('material_index', [0, 0, 0, 0, 0, 1, 1, 1, 1, 1, 1, 1, 1, 1, 1, 1, 1, 1, 1, 1, 1, 1, 1, 1, 1, 1, 1, 1, 1, 1, 1, 1, 1, 1, 1, 1, 1, 2, 2, 2, 2, 2, 2, 2, 2, 2, 2, 2, 2, 0, 0, 0, 0, 0, 1, 1, 1, 1, 1, 1, 1, 1, 1, 1, 1, 1, 1, 1, 1, 1, 1, 1, 1, 1, 1, 1, 1, 1, 1, 1, 1, 1, 1, 1, 1, 1, 2, 2, 2, 2, 2, 2, 2, 2, 2, 2, 2, 2])
_k = set([(0, 1), (1, 2), (1, 8), (1, 34), (4, 5), (4, 7), (4, 12), (5, 6), (6, 50), (8, 9), (8, 18), (8, 35), (10, 11), (10, 13), (10, 29), (11, 17), (11, 57), (12, 13), (14, 15), (14, 17), (14, 20), (14, 45), (15, 16), (15, 21), (16, 17), (16, 54), (16, 57), (17, 29), (17, 52), (17, 57), (18, 19), (18, 37), (18, 39), (20, 21), (20, 26), (20, 28), (21, 36), (22, 23), (22, 25), (22, 26), (22, 43), (26, 27), (26, 45), (29, 30), (29, 32), (29, 52), (31, 32), (32, 43), (32, 52), (33, 34), (34, 35), (34, 47), (35, 37), (35, 48), (37, 40), (37, 42), (38, 39), (39, 42), (40, 41), (40, 48), (40, 49), (40, 51), (40, 55), (41, 42), (41, 54), (41, 55), (43, 44), (43, 45), (45, 52), (46, 47), (47, 48), (47, 49), (48, 49), (49, 50), (49, 53), (50, 51), (51, 55), (55, 56), (56, 57), (62, 63), (63, 64), (63, 70), (63, 96), (66, 67), (66, 69), (66, 74), (67, 68), (68, 112), (70, 71), (70, 80), (70, 97), (72, 73), (72, 75), (72, 91), (73, 79), (73, 119), (74, 75), (76, 77), (76, 79), (76, 82), (76, 107), (77, 78), (77, 83), (78, 79), (78, 116), (78, 119), (79, 91), (79, 114), (79, 119), (80, 81), (80, 99), (80, 101), (82, 83), (82, 88), (82, 90), (83, 98), (84, 85), (84, 87), (84, 88), (84, 105), (88, 89), (88, 107), (91, 92), (91, 94), (91, 114), (93, 94), (94, 105), (94, 114), (95, 96), (96, 97), (96, 109), (97, 99), (97, 110), (99, 102), (99, 104), (100, 101), (101, 104), (102, 103), (102, 110), (102, 111), (102, 113), (102, 117), (103, 104), (103, 116), (103, 117), (105, 106), (105, 107), (107, 114), (108, 109), (109, 110), (109, 111), (110, 111), (111, 112), (111, 115), (112, 113), (113, 117), (117, 118), (118, 119)])
me_dec80_001.attributes.new('sharp_edge', 'BOOLEAN', 'EDGE').data.foreach_set('value', [ (min(e.vertices), max(e.vertices)) in _k for e in me_dec80_001.edges])
_uv = me_dec80_001.uv_layers.new(name='UVMap')
_uv.uv.foreach_set('vector', [0.9961, 0.8711, 0.9375, 0.8711, 0.9375, 0.75, 0.9961, 0.75, 0.9375, 0.8711, 0.9961, 0.8711, 0.9961, 0.75, 0.9375, 0.75, 0.9961, 0.75, 0.9375, 0.75, 0.9375, 0.8711, 0.9961, 0.8711, 0.9375, 0.75, 0.9961, 0.75, 0.9961, 0.8711, 0.9375, 0.8711, 0.0625, 0.4336, 0.0625, 0.3438, 0.2461, 0.3438, 0.2461, 0.4336, 0.7461, 0.1211, 0.7188, 0.1211, 0.7188, 0.09375, 0.7461, 0.09375, 0.7461, 0.1211, 0.7188, 0.1211, 0.7188, 0.09375, 0.7461, 0.09375, 0.4961, 0.0, 0.375, 0.0, 0.375, 0.1211, 0.4961, 0.1211, 0.7461, 0.1211, 0.7188, 0.1211, 0.7188, 0.09375, 0.7461, 0.09375, 0.7461, 0.1211, 0.7188, 0.1211, 0.7188, 0.09375, 0.7461, 0.09375, 0.4961, 0.0, 0.4961, 0.1211, 0.375, 0.1211, 0.375, 0.0, 0.625, 0.1211, 0.7461, 0.1211, 0.7461, 0.0, 0.625, 0.0, 0.6992, 0.1211, 0.5781, 0.1211, 0.5781, 0.0, 0.6992, 0.0, 0.5586, 0.1211, 0.5, 0.1211, 0.5, 0.0, 0.5586, 0.0, 0.7461, 0.1211, 0.7188, 0.1211, 0.7188, 0.09375, 0.7461, 0.09375, 0.7461, 0.1211, 0.7188, 0.1211, 0.7188, 0.09375, 0.7461, 0.09375, 0.625, 0.1211, 0.7461, 0.1211, 0.7461, 0.0, 0.625, 0.0, 0.5781, 0.1211, 0.6992, 0.1211, 0.6992, 0.0, 0.5781, 0.0, 0.5, 0.1211, 0.5586, 0.1211, 0.5586, 0.0, 0.5, 0.0, 0.7461, 0.1211, 0.7188, 0.1211, 0.7188, 0.09375, 0.7461, 0.09375, 0.7461, 0.1211, 0.7188, 0.1211, 0.7188, 0.09375, 0.7461, 0.09375, 0.7461, 0.1211, 0.7188, 0.1211, 0.7188, 0.09375, 0.7461, 0.09375, 0.7461, 0.1211, 0.7188, 0.1211, 0.7188, 0.09375, 0.7461, 0.09375, 0.7461, 0.1211, 0.7188, 0.1211, 0.7188, 0.09375, 0.7461, 0.09375, 0.7461, 0.1211, 0.7188, 0.1211, 0.7188, 0.09375, 0.7461, 0.09375, 0.3711, 0.0, 0.3711, 0.08984, 0.3438, 0.08984, 0.3438, 0.0, 0.3438, 0.1836, 0.3438, 0.09375, 0.3711, 0.09375, 0.3711, 0.1836, 0.3398, 0.08984, 0.3125, 0.08984, 0.3125, 0.0, 0.3398, 0.0, 0.3398, 0.1836, 0.3125, 0.1836, 0.3125, 0.09375, 0.3398, 0.09375, 0.7461, 0.09375, 0.7188, 0.1211, 0.7188, 0.09375, 0.7461, 0.09375, 0.7188, 0.1211, 0.7188, 0.09375, 0.7461, 0.09375, 0.7188, 0.1211, 0.7188, 0.09375, 0.7461, 0.09375, 0.7188, 0.1211, 0.7188, 0.09375, 0.7461, 0.09375, 0.7188, 0.1211, 0.7188, 0.09375, 0.7461, 0.09375, 0.7188, 0.1211, 0.7188, 0.09375, 0.7461, 0.09375, 0.7188, 0.1211, 0.7188, 0.09375, 0.7461, 0.09375, 0.7188, 0.1211, 0.7188, 0.09375, 0.3711, 0.1211, 0.25, 0.1211, 0.25, 0.0, 0.3711, 0.0, 0.3086, 0.1211, 0.1875, 0.1211, 0.1875, 0.0, 0.3086, 0.0, 0.1211, 0.125, 0.0, 0.125, 0.0, 0.2461, 0.1211, 0.2461, 0.25, 0.1211, 0.3711, 0.1211, 0.3711, 0.0, 0.25, 0.0, 0.1875, 0.1211, 0.3086, 0.1211, 0.3086, 0.0, 0.1875, 0.0, 0.3711, 0.1211, 0.25, 0.1211, 0.25, 0.0, 0.3711, 0.0, 0.3086, 0.2461, 0.1875, 0.2461, 0.1875, 0.125, 0.3086, 0.125, 0.1211, 0.0, 0.0, 0.0, 0.0, 0.1211, 0.1211, 0.1211, 0.25, 0.1211, 0.3711, 0.1211, 0.3711, 0.0, 0.25, 0.0, 0.1875, 0.2461, 0.3086, 0.2461, 0.3086, 0.125, 0.1875, 0.125, 0.1211, 0.125, 0.1211, 0.2461, 0.0, 0.2461, 0.0, 0.125, 0.1211, 0.0, 0.1211, 0.1211, 0.0, 0.1211, 0.0, 0.0, 0.9961, 0.8711, 0.9375, 0.8711, 0.9375, 0.75, 0.9961, 0.75, 0.9375, 0.8711, 0.9961, 0.8711, 0.9961, 0.75, 0.9375, 0.75, 0.9961, 0.75, 0.9375, 0.75, 0.9375, 0.8711, 0.9961, 0.8711, 0.9375, 0.75, 0.9961, 0.75, 0.9961, 0.8711, 0.9375, 0.8711, 0.0625, 0.4336, 0.0625, 0.3438, 0.2461, 0.3438, 0.2461, 0.4336, 0.7461, 0.1211, 0.7188, 0.1211, 0.7188, 0.09375, 0.7461, 0.09375, 0.7461, 0.1211, 0.7188, 0.1211, 0.7188, 0.09375, 0.7461, 0.09375, 0.4961, 0.0, 0.375, 0.0, 0.375, 0.1211, 0.4961, 0.1211, 0.7461, 0.1211, 0.7188, 0.1211, 0.7188, 0.09375, 0.7461, 0.09375, 0.7461, 0.1211, 0.7188, 0.1211, 0.7188, 0.09375, 0.7461, 0.09375, 0.4961, 0.0, 0.4961, 0.1211, 0.375, 0.1211, 0.375, 0.0, 0.625, 0.1211, 0.7461, 0.1211, 0.7461, 0.0, 0.625, 0.0, 0.6992, 0.1211, 0.5781, 0.1211, 0.5781, 0.0, 0.6992, 0.0, 0.5586, 0.1211, 0.5, 0.1211, 0.5, 0.0, 0.5586, 0.0, 0.7461, 0.1211, 0.7188, 0.1211, 0.7188, 0.09375, 0.7461, 0.09375, 0.7461, 0.1211, 0.7188, 0.1211, 0.7188, 0.09375, 0.7461, 0.09375, 0.625, 0.1211, 0.7461, 0.1211, 0.7461, 0.0, 0.625, 0.0, 0.5781, 0.1211, 0.6992, 0.1211, 0.6992, 0.0, 0.5781, 0.0, 0.5, 0.1211, 0.5586, 0.1211, 0.5586, 0.0, 0.5, 0.0, 0.7461, 0.1211, 0.7188, 0.1211, 0.7188, 0.09375, 0.7461, 0.09375, 0.7461, 0.1211, 0.7188, 0.1211, 0.7188, 0.09375, 0.7461, 0.09375, 0.7461, 0.1211, 0.7188, 0.1211, 0.7188, 0.09375, 0.7461, 0.09375, 0.7461, 0.1211, 0.7188, 0.1211, 0.7188, 0.09375, 0.7461, 0.09375, 0.7461, 0.1211, 0.7188, 0.1211, 0.7188, 0.09375, 0.7461, 0.09375, 0.7461, 0.1211, 0.7188, 0.1211, 0.7188, 0.09375, 0.7461, 0.09375, 0.3711, 0.0, 0.3711, 0.08984, 0.3438, 0.08984, 0.3438, 0.0, 0.3438, 0.1836, 0.3438, 0.09375, 0.3711, 0.09375, 0.3711, 0.1836, 0.3398, 0.08984, 0.3125, 0.08984, 0.3125, 0.0, 0.3398, 0.0, 0.3398, 0.1836, 0.3125, 0.1836, 0.3125, 0.09375, 0.3398, 0.09375, 0.7461, 0.09375, 0.7188, 0.1211, 0.7188, 0.09375, 0.7461, 0.09375, 0.7188, 0.1211, 0.7188, 0.09375, 0.7461, 0.09375, 0.7188, 0.1211, 0.7188, 0.09375, 0.7461, 0.09375, 0.7188, 0.1211, 0.7188, 0.09375, 0.7461, 0.09375, 0.7188, 0.1211, 0.7188, 0.09375, 0.7461, 0.09375, 0.7188, 0.1211, 0.7188, 0.09375, 0.7461, 0.09375, 0.7188, 0.1211, 0.7188, 0.09375, 0.7461, 0.09375, 0.7188, 0.1211, 0.7188, 0.09375, 0.3711, 0.1211, 0.25, 0.1211, 0.25, 0.0, 0.3711, 0.0, 0.3086, 0.1211, 0.1875, 0.1211, 0.1875, 0.0, 0.3086, 0.0, 0.1211, 0.125, 0.0, 0.125, 0.0, 0.2461, 0.1211, 0.2461, 0.25, 0.1211, 0.3711, 0.1211, 0.3711, 0.0, 0.25, 0.0, 0.1875, 0.1211, 0.3086, 0.1211, 0.3086, 0.0, 0.1875, 0.0, 0.3711, 0.1211, 0.25, 0.1211, 0.25, 0.0, 0.3711, 0.0, 0.3086, 0.2461, 0.1875, 0.2461, 0.1875, 0.125, 0.3086, 0.125, 0.1211, 0.0, 0.0, 0.0, 0.0, 0.1211, 0.1211, 0.1211, 0.25, 0.1211, 0.3711, 0.1211, 0.3711, 0.0, 0.25, 0.0, 0.1875, 0.2461, 0.3086, 0.2461, 0.3086, 0.125, 0.1875, 0.125, 0.1211, 0.125, 0.1211, 0.2461, 0.0, 0.2461, 0.0, 0.125, 0.1211, 0.0, 0.1211, 0.1211, 0.0, 0.1211, 0.0, 0.0])
me_dec80_001.materials.append(mat_6_001)
me_dec80_001.materials.append(mat_5_001)
me_dec80_001.materials.append(mat_4_001)
me_dec80_001.update()
me_dec80_001.normals_split_custom_set([tuple(v) for v in zip(*[iter([0.3048, -0.002419, -0.9524, 0.3048, -0.002419, -0.9524, 0.3048, -0.002419, -0.9524, 0.3048, -0.002419, -0.9524, -0.3248, -0.003867, -0.9458, -0.3248, -0.003867, -0.9458, -0.3248, -0.003867, -0.9458, -0.3248, -0.003867, -0.9458, 0.2599, 0.02584, -0.9653, 0.2599, 0.02584, -0.9653, 0.2599, 0.02584, -0.9653, 0.2599, 0.02584, -0.9653, -0.2709, 0.0287, -0.9622, -0.2709, 0.0287, -0.9622, -0.2709, 0.0287, -0.9622, -0.2709, 0.0287, -0.9622, -0.003502, -0.4251, -0.9051, -0.003502, -0.4251, -0.9051, -0.003502, -0.4251, -0.9051, -0.003502, -0.4251, -0.9051, -0.08766, 0.9649, -0.2476, -0.08766, 0.9649, -0.2476, -0.08766, 0.9649, -0.2476, -0.08766, 0.9649, -0.2476, 0.9728, 0.02127, -0.2305, 0.9728, 0.02127, -0.2305, 0.9728, 0.02127, -0.2305, 0.9728, 0.02127, -0.2305, -0.7727, -0.4882, -0.4057, -0.7727, -0.4882, -0.4057, -0.7727, -0.4882, -0.4057, -0.7727, -0.4882, -0.4057, 0.6245, 0.675, -0.3928, 0.6245, 0.675, -0.3928, 0.6245, 0.675, -0.3928, 0.6245, 0.675, -0.3928, 0.1494, 0.498, -0.8542, 0.1494, 0.498, -0.8542, 0.1494, 0.498, -0.8542, 0.1494, 0.498, -0.8542, 0.7688, -0.4862, -0.4154, 0.7688, -0.4862, -0.4154, 0.7688, -0.4862, -0.4154, 0.7688, -0.4862, -0.4154, -0.8754, 0.363, -0.3191, -0.8754, 0.363, -0.3191, -0.8754, 0.363, -0.3191, -0.8754, 0.363, -0.3191, -0.4331, 0.2247, -0.8729, -0.4331, 0.2247, -0.8729, -0.4331, 0.2247, -0.8729, -0.4331, 0.2247, -0.8729, 0.1747, -0.1503, -0.9731, 0.1747, -0.1503, -0.9731, 0.1747, -0.1503, -0.9731, 0.1747, -0.1503, -0.9731, -0.1562, 0.4952, -0.8546, -0.1562, 0.4952, -0.8546, -0.1562, 0.4952, -0.8546, -0.1562, 0.4952, -0.8546, -0.9753, 0.02039, -0.2201, -0.9753, 0.02039, -0.2201, -0.9753, 0.02039, -0.2201, -0.9753, 0.02039, -0.2201, 0.8722, 0.3622, -0.3289, 0.8722, 0.3622, -0.3289, 0.8722, 0.3622, -0.3289, 0.8722, 0.3622, -0.3289, 0.4301, 0.2256, -0.8741, 0.4301, 0.2256, -0.8741, 0.4301, 0.2256, -0.8741, 0.4301, 0.2256, -0.8741, -0.1763, -0.1521, -0.9725, -0.1763, -0.1521, -0.9725, -0.1763, -0.1521, -0.9725, -0.1763, -0.1521, -0.9725, -0.627, 0.6771, -0.3852, -0.627, 0.6771, -0.3852, -0.627, 0.6771, -0.3852, -0.627, 0.6771, -0.3852, 0.08705, 0.9645, -0.2492, 0.08705, 0.9645, -0.2492, 0.08705, 0.9645, -0.2492, 0.08705, 0.9645, -0.2492, 0.0, -0.9439, -0.3303, -0.001152, -0.9439, -0.3302, -0.001164, -0.9439, -0.3302, 0.0, -0.9439, -0.3303, 0.3475, 0.7433, -0.5716, 0.3475, 0.7433, -0.5716, 0.3475, 0.7433, -0.5716, 0.3475, 0.7433, -0.5716, -0.002316, -0.944, -0.3301, -0.001164, -0.9439, -0.3302, -0.001152, -0.9439, -0.3302, -0.002316, -0.944, -0.3301, -0.3532, 0.743, -0.5685, -0.3532, 0.743, -0.5685, -0.3532, 0.743, -0.5685, -0.3532, 0.743, -0.5685, -0.003428, -0.4252, -0.9051, -0.003434, -0.4252, -0.9051, -0.003434, -0.4252, -0.9051, -0.003428, -0.4252, -0.9051, -0.003441, -0.4251, -0.9051, -0.003434, -0.4252, -0.9051, -0.003434, -0.4252, -0.9051, -0.003441, -0.4251, -0.9051, -0.001791, -0.4195, -0.9078, -0.001789, -0.4195, -0.9078, 0.0, -0.4138, -0.9104, 0.0, -0.4138, -0.9104, -0.003578, -0.4251, -0.9051, -0.003578, -0.4251, -0.9051, -0.001789, -0.4195, -0.9078, -0.001791, -0.4195, -0.9078, 0.3274, 0.4639, -0.8232, 0.3274, 0.4639, -0.8232, 0.3274, 0.4639, -0.8232, -0.3769, -0.4021, -0.8344, -0.3769, -0.4021, -0.8344, -0.3769, -0.4021, -0.8344, 0.3674, -0.9016, -0.2283, 0.3674, -0.9016, -0.2283, 0.3674, -0.9016, -0.2283, -0.33, 0.4663, -0.8208, -0.33, 0.4663, -0.8208, -0.33, 0.4663, -0.8208, 0.3665, -0.3942, -0.8428, 0.3665, -0.3942, -0.8428, 0.3665, -0.3942, -0.8428, -0.369, -0.9022, -0.2235, -0.369, -0.9022, -0.2235, -0.369, -0.9022, -0.2235, -0.04818, 0.5393, -0.8408, -0.04818, 0.5393, -0.8408, -0.04818, 0.5393, -0.8408, 0.04742, 0.5387, -0.8411, 0.04742, 0.5387, -0.8411, 0.04742, 0.5387, -0.8411, -0.9359, 0.0, -0.3523, -0.9359, 0.0, -0.3523, -0.9359, 0.0, -0.3523, -0.9359, 0.0, -0.3523, -0.5415, 0.004297, -0.8407, -0.5415, 0.004297, -0.8407, -0.5415, 0.004297, -0.8407, -0.5415, 0.004297, -0.8407, -0.9118, -0.1756, -0.3711, -0.9118, -0.1756, -0.3711, -0.9118, -0.1756, -0.3711, -0.9118, -0.1756, -0.3711, 0.9359, 0.0, -0.3523, 0.9359, 0.0, -0.3523, 0.9359, 0.0, -0.3523, 0.9359, 0.0, -0.3523, 0.5482, 0.006527, -0.8363, 0.5482, 0.006527, -0.8363, 0.5482, 0.006527, -0.8363, 0.5482, 0.006527, -0.8363, -0.9297, 0.1302, -0.3445, -0.9297, 0.1302, -0.3445, -0.9297, 0.1302, -0.3445, -0.9297, 0.1302, -0.3445, -0.4706, 0.1044, -0.8761, -0.4706, 0.1044, -0.8761, -0.4706, 0.1044, -0.8761, -0.4706, 0.1044, -0.8761, -0.9352, 0.0, -0.3541, -0.9352, 0.0, -0.3541, -0.9352, 0.0, -0.3541, -0.9352, 0.0, -0.3541, 0.9284, 0.1263, -0.3495, 0.9284, 0.1263, -0.3495, 0.9284, 0.1263, -0.3495, 0.9284, 0.1263, -0.3495, 0.4731, 0.1063, -0.8746, 0.4731, 0.1063, -0.8746, 0.4731, 0.1063, -0.8746, 0.4731, 0.1063, -0.8746, 0.9074, -0.1744, -0.3823, 0.9074, -0.1744, -0.3823, 0.9074, -0.1744, -0.3823, 0.9074, -0.1744, -0.3823, 0.931, 0.0, -0.3651, 0.931, 0.0, -0.3651, 0.931, 0.0, -0.3651, 0.931, 0.0, -0.3651, -0.3048, -0.002419, 0.9524, -0.3048, -0.002419, 0.9524, -0.3048, -0.002419, 0.9524, -0.3048, -0.002419, 0.9524, 0.3248, -0.003867, 0.9458, 0.3248, -0.003867, 0.9458, 0.3248, -0.003867, 0.9458, 0.3248, -0.003867, 0.9458, -0.2599, 0.02584, 0.9653, -0.2599, 0.02584, 0.9653, -0.2599, 0.02584, 0.9653, -0.2599, 0.02584, 0.9653, 0.2709, 0.0287, 0.9622, 0.2709, 0.0287, 0.9622, 0.2709, 0.0287, 0.9622, 0.2709, 0.0287, 0.9622, 0.003502, -0.4251, 0.9051, 0.003502, -0.4251, 0.9051, 0.003502, -0.4251, 0.9051, 0.003502, -0.4251, 0.9051, 0.08766, 0.9649, 0.2476, 0.08766, 0.9649, 0.2476, 0.08766, 0.9649, 0.2476, 0.08766, 0.9649, 0.2476, -0.9728, 0.02127, 0.2305, -0.9728, 0.02127, 0.2305, -0.9728, 0.02127, 0.2305, -0.9728, 0.02127, 0.2305, 0.7727, -0.4882, 0.4057, 0.7727, -0.4882, 0.4057, 0.7727, -0.4882, 0.4057, 0.7727, -0.4882, 0.4057, -0.6245, 0.675, 0.3928, -0.6245, 0.675, 0.3928, -0.6245, 0.675, 0.3928, -0.6245, 0.675, 0.3928, -0.1494, 0.498, 0.8542, -0.1494, 0.498, 0.8542, -0.1494, 0.498, 0.8542, -0.1494, 0.498, 0.8542, -0.7688, -0.4862, 0.4154, -0.7688, -0.4862, 0.4154, -0.7688, -0.4862, 0.4154, -0.7688, -0.4862, 0.4154, 0.8754, 0.363, 0.3191, 0.8754, 0.363, 0.3191, 0.8754, 0.363, 0.3191, 0.8754, 0.363, 0.3191, 0.4331, 0.2247, 0.8729, 0.4331, 0.2247, 0.8729, 0.4331, 0.2247, 0.8729, 0.4331, 0.2247, 0.8729, -0.1747, -0.1503, 0.9731, -0.1747, -0.1503, 0.9731, -0.1747, -0.1503, 0.9731, -0.1747, -0.1503, 0.9731, 0.1562, 0.4952, 0.8546, 0.1562, 0.4952, 0.8546, 0.1562, 0.4952, 0.8546, 0.1562, 0.4952, 0.8546, 0.9753, 0.02039, 0.2201, 0.9753, 0.02039, 0.2201, 0.9753, 0.02039, 0.2201, 0.9753, 0.02039, 0.2201, -0.8722, 0.3622, 0.3289, -0.8722, 0.3622, 0.3289, -0.8722, 0.3622, 0.3289, -0.8722, 0.3622, 0.3289, -0.4301, 0.2256, 0.8741, -0.4301, 0.2256, 0.8741, -0.4301, 0.2256, 0.8741, -0.4301, 0.2256, 0.8741, 0.1763, -0.1521, 0.9725, 0.1763, -0.1521, 0.9725, 0.1763, -0.1521, 0.9725, 0.1763, -0.1521, 0.9725, 0.627, 0.6771, 0.3852, 0.627, 0.6771, 0.3852, 0.627, 0.6771, 0.3852, 0.627, 0.6771, 0.3852, -0.08705, 0.9645, 0.2492, -0.08705, 0.9645, 0.2492, -0.08705, 0.9645, 0.2492, -0.08705, 0.9645, 0.2492, 0.0, -0.9439, 0.3303, 0.001152, -0.9439, 0.3302, 0.001164, -0.9439, 0.3302, 0.0, -0.9439, 0.3303, -0.3475, 0.7433, 0.5716, -0.3475, 0.7433, 0.5716, -0.3475, 0.7433, 0.5716, -0.3475, 0.7433, 0.5716, 0.002316, -0.944, 0.3301, 0.001164, -0.9439, 0.3302, 0.001152, -0.9439, 0.3302, 0.002316, -0.944, 0.3301, 0.3532, 0.743, 0.5685, 0.3532, 0.743, 0.5685, 0.3532, 0.743, 0.5685, 0.3532, 0.743, 0.5685, 0.003428, -0.4252, 0.9051, 0.003434, -0.4252, 0.9051, 0.003434, -0.4252, 0.9051, 0.003428, -0.4252, 0.9051, 0.003441, -0.4251, 0.9051, 0.003434, -0.4252, 0.9051, 0.003434, -0.4252, 0.9051, 0.003441, -0.4251, 0.9051, 0.001791, -0.4195, 0.9078, 0.001789, -0.4195, 0.9078, 0.0, -0.4138, 0.9104, 0.0, -0.4138, 0.9104, 0.003578, -0.4251, 0.9051, 0.003578, -0.4251, 0.9051, 0.001789, -0.4195, 0.9078, 0.001791, -0.4195, 0.9078, -0.3274, 0.4639, 0.8232, -0.3274, 0.4639, 0.8232, -0.3274, 0.4639, 0.8232, 0.3769, -0.4021, 0.8344, 0.3769, -0.4021, 0.8344, 0.3769, -0.4021, 0.8344, -0.3674, -0.9016, 0.2283, -0.3674, -0.9016, 0.2283, -0.3674, -0.9016, 0.2283, 0.33, 0.4663, 0.8208, 0.33, 0.4663, 0.8208, 0.33, 0.4663, 0.8208, -0.3665, -0.3942, 0.8428, -0.3665, -0.3942, 0.8428, -0.3665, -0.3942, 0.8428, 0.369, -0.9022, 0.2235, 0.369, -0.9022, 0.2235, 0.369, -0.9022, 0.2235, 0.04818, 0.5393, 0.8408, 0.04818, 0.5393, 0.8408, 0.04818, 0.5393, 0.8408, -0.04742, 0.5387, 0.8411, -0.04742, 0.5387, 0.8411, -0.04742, 0.5387, 0.8411, 0.9359, 0.0, 0.3523, 0.9359, 0.0, 0.3523, 0.9359, 0.0, 0.3523, 0.9359, 0.0, 0.3523, 0.5415, 0.004297, 0.8407, 0.5415, 0.004297, 0.8407, 0.5415, 0.004297, 0.8407, 0.5415, 0.004297, 0.8407, 0.9118, -0.1756, 0.3711, 0.9118, -0.1756, 0.3711, 0.9118, -0.1756, 0.3711, 0.9118, -0.1756, 0.3711, -0.9359, 0.0, 0.3523, -0.9359, 0.0, 0.3523, -0.9359, 0.0, 0.3523, -0.9359, 0.0, 0.3523, -0.5482, 0.006526, 0.8363, -0.5482, 0.006526, 0.8363, -0.5482, 0.006526, 0.8363, -0.5482, 0.006526, 0.8363, 0.9297, 0.1302, 0.3445, 0.9297, 0.1302, 0.3445, 0.9297, 0.1302, 0.3445, 0.9297, 0.1302, 0.3445, 0.4706, 0.1044, 0.8761, 0.4706, 0.1044, 0.8761, 0.4706, 0.1044, 0.8761, 0.4706, 0.1044, 0.8761, 0.9352, -1.718e-07, 0.3541, 0.9352, -1.718e-07, 0.3541, 0.9352, -1.718e-07, 0.3541, 0.9352, -1.718e-07, 0.3541, -0.9284, 0.1263, 0.3495, -0.9284, 0.1263, 0.3495, -0.9284, 0.1263, 0.3495, -0.9284, 0.1263, 0.3495, -0.4731, 0.1063, 0.8746, -0.4731, 0.1063, 0.8746, -0.4731, 0.1063, 0.8746, -0.4731, 0.1063, 0.8746, -0.9074, -0.1744, 0.3823, -0.9074, -0.1744, 0.3823, -0.9074, -0.1744, 0.3823, -0.9074, -0.1744, 0.3823, -0.931, -2.035e-07, 0.3651, -0.931, -2.035e-07, 0.3651, -0.931, -2.035e-07, 0.3651, -0.931, -2.035e-07, 0.3651])] * 3)])
me_dec80_003 = bpy.data.meshes.new('Dec80.003')
me_dec80_003.from_pydata([(-4.236, -1.426, 0.6395), (-3.916, -1.426, -0.2105), (-3.916, -2.686, -0.2105), (-4.236, -2.686, 0.6395), (-0.005527, 2.304, -0.8305), (-1.266, 2.304, -0.8305), (-1.516, 2.544, 0.6395), (0.004471, 2.794, 0.6295), (-3.316, -1.426, -0.5905), (-3.336, -2.686, -0.5905), (1.514, 2.114, 0.2495), (1.304, 1.314, -0.3705), (1.254, 2.304, -0.8305), (1.514, 2.544, 0.6295), (2.584, -0.1758, -0.3805), (2.164, -0.1758, 0.5795), (1.524, 0.7042, 0.5795), (2.154, 0.7042, -0.4605), (-2.826, -1.426, -0.4305), (-2.826, -2.686, -0.4305), (2.824, -1.426, -0.4505), (2.434, -1.426, 0.5795), (3.914, -1.426, -0.2305), (4.234, -1.426, 0.6195), (4.234, -2.686, 0.6195), (3.914, -2.686, -0.2305), (3.304, -1.426, -0.6205), (3.334, -2.686, -0.6205), (2.824, -2.686, -0.4505), (2.834, 1.404, -0.05045), (2.914, 1.744, 0.6195), (3.504, 1.174, 0.6195), (3.324, 0.9342, -0.1205), (-4.056, -0.1758, 0.6395), (-3.746, -0.1758, -0.2105), (-3.136, -0.1758, -0.4805), (2.434, -2.686, 0.5795), (-2.586, -0.1758, -0.3605), (-2.426, -2.686, 0.5895), (-2.426, -1.426, 0.5895), (-2.156, 0.7042, -0.4405), (-1.516, 0.7042, 0.5895), (-2.156, -0.1758, 0.5895), (3.744, -0.1758, -0.2305), (4.064, -0.1758, 0.6195), (3.134, -0.1758, -0.5005), (-3.496, 1.174, 0.6395), (-3.326, 0.9342, -0.1005), (-2.716, 0.6442, -0.5105), (-2.836, 1.404, -0.03045), (-1.516, 2.114, 0.2595), (-1.316, 1.314, -0.3605), (2.704, 0.6442, -0.5305), (-2.906, 1.744, 0.6395), (0.004471, 0.7042, 0.5895), (-1.326, 0.9842, -0.2105), (-0.005527, 0.9842, -0.2105), (1.324, 0.9842, -0.2205), (1.274, 1.974, -0.6805), (-1.276, 1.974, -0.6705), (-0.005527, 1.314, -0.3705), (-0.005527, 1.974, -0.6805), (4.239, -1.426, 0.6204), (3.919, -1.426, 1.47), (3.919, -2.686, 1.47), (4.239, -2.686, 0.6204), (0.009046, 2.304, 2.09), (1.269, 2.304, 2.09), (1.519, 2.544, 0.6205), (-0.0009522, 2.794, 0.6304), (3.319, -1.426, 1.85), (3.339, -2.686, 1.85), (-1.511, 2.114, 1.01), (-1.301, 1.314, 1.63), (-1.251, 2.304, 2.09), (-1.511, 2.544, 0.6304), (-2.581, -0.1758, 1.64), (-2.161, -0.1758, 0.6804), (-1.521, 0.7042, 0.6804), (-2.151, 0.7042, 1.72), (2.829, -1.426, 1.69), (2.829, -2.686, 1.69), (-2.821, -1.426, 1.71), (-2.431, -1.426, 0.6804), (-3.911, -1.426, 1.49), (-4.231, -1.426, 0.6404), (-4.231, -2.686, 0.6404), (-3.911, -2.686, 1.49), (-3.301, -1.426, 1.88), (-3.331, -2.686, 1.88), (-2.821, -2.686, 1.71), (-2.831, 1.404, 1.31), (-2.911, 1.744, 0.6404), (-3.501, 1.174, 0.6404), (-3.321, 0.9342, 1.38), (4.059, -0.1758, 0.6204), (3.749, -0.1758, 1.47), (3.139, -0.1758, 1.74), (-2.431, -2.686, 0.6804), (2.589, -0.1758, 1.62), (2.429, -2.686, 0.6704), (2.429, -1.426, 0.6704), (2.159, 0.7042, 1.7), (1.519, 0.7042, 0.6704), (2.159, -0.1758, 0.6704), (-3.741, -0.1758, 1.49), (-4.061, -0.1758, 0.6404), (-3.131, -0.1758, 1.76), (3.499, 1.174, 0.6204), (3.329, 0.9342, 1.36), (2.719, 0.6442, 1.77), (2.839, 1.404, 1.29), (1.519, 2.114, 1.0), (1.319, 1.314, 1.62), (-2.701, 0.6442, 1.79), (2.909, 1.744, 0.6204), (-0.0009522, 0.7042, 0.6704), (1.329, 0.9842, 1.47), (0.009046, 0.9842, 1.47), (-1.321, 0.9842, 1.48), (-1.271, 1.974, 1.94), (1.279, 1.974, 1.93), (0.009046, 1.314, 1.63), (0.009046, 1.974, 1.94)], [], [(8, 18, 19, 9), (20, 26, 27, 28), (35, 37, 18, 8), (14, 45, 26, 20), (58, 11, 51, 59), (4, 5, 6, 7), (10, 11, 12, 13), (14, 15, 16, 17), (29, 30, 31, 32), (17, 11, 10, 29), (37, 40, 41, 42), (46, 47, 34, 33), (47, 48, 35, 34), (48, 40, 37, 35), (49, 50, 51, 40), (6, 5, 51, 50), (32, 31, 44, 43), (52, 32, 43, 45), (17, 52, 45, 14), (53, 49, 47, 46), (7, 13, 12, 4), (55, 56, 54, 41), (13, 30, 29, 10), (16, 54, 56, 57), (50, 49, 53, 6), (57, 56, 60, 11), (51, 60, 56, 55), (61, 4, 12, 58), (59, 5, 4, 61), (29, 32, 52), (57, 11, 17), (55, 41, 40), (48, 47, 49), (40, 51, 55), (17, 16, 57), (52, 17, 29), (49, 40, 48), (0, 1, 2, 3), (1, 8, 9, 2), (20, 21, 15, 14), (22, 23, 24, 25), (26, 22, 25, 27), (33, 34, 1, 0), (34, 35, 8, 1), (28, 36, 21, 20), (43, 44, 23, 22), (45, 43, 22, 26), (18, 37, 42, 39), (19, 18, 39, 38), (70, 80, 81, 71), (82, 88, 89, 90), (97, 99, 80, 70), (76, 107, 88, 82), (120, 73, 113, 121), (66, 67, 68, 69), (72, 73, 74, 75), (76, 77, 78, 79), (91, 92, 93, 94), (79, 73, 72, 91), (99, 102, 103, 104), (108, 109, 96, 95), (109, 110, 97, 96), (110, 102, 99, 97), (111, 112, 113, 102), (68, 67, 113, 112), (94, 93, 106, 105), (114, 94, 105, 107), (79, 114, 107, 76), (115, 111, 109, 108), (69, 75, 74, 66), (117, 118, 116, 103), (75, 92, 91, 72), (78, 116, 118, 119), (112, 111, 115, 68), (119, 118, 122, 73), (113, 122, 118, 117), (123, 66, 74, 120), (121, 67, 66, 123), (91, 94, 114), (119, 73, 79), (117, 103, 102), (110, 109, 111), (102, 113, 117), (79, 78, 119), (114, 79, 91), (111, 102, 110), (62, 63, 64, 65), (63, 70, 71, 64), (82, 83, 77, 76), (84, 85, 86, 87), (88, 84, 87, 89), (95, 96, 63, 62), (96, 97, 70, 63), (90, 98, 83, 82), (105, 106, 85, 84), (107, 105, 84, 88), (80, 99, 104, 101), (81, 80, 101, 100)])
me_dec80_003.polygons.foreach_set('use_smooth', [True] * 98)
me_dec80_003.polygons.foreach_set('material_index', [0, 0, 0, 0, 0, 1, 1, 1, 1, 1, 1, 1, 1, 1, 1, 1, 1, 1, 1, 1, 1, 1, 1, 1, 1, 1, 1, 1, 1, 1, 1, 1, 1, 1, 1, 1, 1, 2, 2, 2, 2, 2, 2, 2, 2, 2, 2, 2, 2, 0, 0, 0, 0, 0, 1, 1, 1, 1, 1, 1, 1, 1, 1, 1, 1, 1, 1, 1, 1, 1, 1, 1, 1, 1, 1, 1, 1, 1, 1, 1, 1, 1, 1, 1, 1, 1, 2, 2, 2, 2, 2, 2, 2, 2, 2, 2, 2, 2])
_k = set([(0, 1), (1, 2), (1, 8), (1, 34), (4, 5), (4, 7), (4, 12), (5, 6), (6, 50), (8, 9), (8, 18), (8, 35), (10, 11), (10, 13), (10, 29), (11, 17), (11, 57), (12, 13), (14, 15), (14, 17), (14, 20), (14, 45), (15, 16), (15, 21), (16, 17), (16, 54), (16, 57), (17, 29), (17, 52), (17, 57), (18, 19), (18, 37), (18, 39), (20, 21), (20, 26), (20, 28), (21, 36), (22, 23), (22, 25), (22, 26), (22, 43), (26, 27), (26, 45), (29, 30), (29, 32), (29, 52), (31, 32), (32, 43), (32, 52), (33, 34), (34, 35), (34, 47), (35, 37), (35, 48), (37, 40), (37, 42), (38, 39), (39, 42), (40, 41), (40, 48), (40, 49), (40, 51), (40, 55), (41, 42), (41, 54), (41, 55), (43, 44), (43, 45), (45, 52), (46, 47), (47, 48), (47, 49), (48, 49), (49, 50), (49, 53), (50, 51), (51, 55), (55, 56), (56, 57), (62, 63), (63, 64), (63, 70), (63, 96), (66, 67), (66, 69), (66, 74), (67, 68), (68, 112), (70, 71), (70, 80), (70, 97), (72, 73), (72, 75), (72, 91), (73, 79), (73, 119), (74, 75), (76, 77), (76, 79), (76, 82), (76, 107), (77, 78), (77, 83), (78, 79), (78, 116), (78, 119), (79, 91), (79, 114), (79, 119), (80, 81), (80, 99), (80, 101), (82, 83), (82, 88), (82, 90), (83, 98), (84, 85), (84, 87), (84, 88), (84, 105), (88, 89), (88, 107), (91, 92), (91, 94), (91, 114), (93, 94), (94, 105), (94, 114), (95, 96), (96, 97), (96, 109), (97, 99), (97, 110), (99, 102), (99, 104), (100, 101), (101, 104), (102, 103), (102, 110), (102, 111), (102, 113), (102, 117), (103, 104), (103, 116), (103, 117), (105, 106), (105, 107), (107, 114), (108, 109), (109, 110), (109, 111), (110, 111), (111, 112), (111, 115), (112, 113), (113, 117), (117, 118), (118, 119)])
me_dec80_003.attributes.new('sharp_edge', 'BOOLEAN', 'EDGE').data.foreach_set('value', [ (min(e.vertices), max(e.vertices)) in _k for e in me_dec80_003.edges])
_uv = me_dec80_003.uv_layers.new(name='UVMap')
_uv.uv.foreach_set('vector', [0.9961, 0.8711, 0.9375, 0.8711, 0.9375, 0.75, 0.9961, 0.75, 0.9375, 0.8711, 0.9961, 0.8711, 0.9961, 0.75, 0.9375, 0.75, 0.9961, 0.75, 0.9375, 0.75, 0.9375, 0.8711, 0.9961, 0.8711, 0.9375, 0.75, 0.9961, 0.75, 0.9961, 0.8711, 0.9375, 0.8711, 0.0625, 0.3444, 0.0625, 0.2545, 0.2461, 0.2545, 0.2461, 0.3444, 0.7461, 0.1211, 0.7188, 0.1211, 0.7188, 0.09375, 0.7461, 0.09375, 0.7461, 0.1211, 0.7188, 0.1211, 0.7188, 0.09375, 0.7461, 0.09375, 0.4961, 0.0, 0.375, 0.0, 0.375, 0.1211, 0.4961, 0.1211, 0.7461, 0.1211, 0.7188, 0.1211, 0.7188, 0.09375, 0.7461, 0.09375, 0.7461, 0.1211, 0.7188, 0.1211, 0.7188, 0.09375, 0.7461, 0.09375, 0.4961, 0.0, 0.4961, 0.1211, 0.375, 0.1211, 0.375, 0.0, 0.625, 0.1211, 0.7461, 0.1211, 0.7461, 0.0, 0.625, 0.0, 0.6992, 0.1211, 0.5781, 0.1211, 0.5781, 0.0, 0.6992, 0.0, 0.5586, 0.1211, 0.5, 0.1211, 0.5, 0.0, 0.5586, 0.0, 0.7461, 0.1211, 0.7188, 0.1211, 0.7188, 0.09375, 0.7461, 0.09375, 0.7461, 0.1211, 0.7188, 0.1211, 0.7188, 0.09375, 0.7461, 0.09375, 0.625, 0.1211, 0.7461, 0.1211, 0.7461, 0.0, 0.625, 0.0, 0.5781, 0.1211, 0.6992, 0.1211, 0.6992, 0.0, 0.5781, 0.0, 0.5, 0.1211, 0.5586, 0.1211, 0.5586, 0.0, 0.5, 0.0, 0.7461, 0.1211, 0.7188, 0.1211, 0.7188, 0.09375, 0.7461, 0.09375, 0.7461, 0.1211, 0.7188, 0.1211, 0.7188, 0.09375, 0.7461, 0.09375, 0.7461, 0.1211, 0.7188, 0.1211, 0.7188, 0.09375, 0.7461, 0.09375, 0.7461, 0.1211, 0.7188, 0.1211, 0.7188, 0.09375, 0.7461, 0.09375, 0.7461, 0.1211, 0.7188, 0.1211, 0.7188, 0.09375, 0.7461, 0.09375, 0.7461, 0.1211, 0.7188, 0.1211, 0.7188, 0.09375, 0.7461, 0.09375, 0.3711, 0.0, 0.3711, 0.08984, 0.3438, 0.08984, 0.3438, 0.0, 0.3438, 0.1836, 0.3438, 0.09375, 0.3711, 0.09375, 0.3711, 0.1836, 0.3398, 0.08984, 0.3125, 0.08984, 0.3125, 0.0, 0.3398, 0.0, 0.3398, 0.1836, 0.3125, 0.1836, 0.3125, 0.09375, 0.3398, 0.09375, 0.7461, 0.09375, 0.7188, 0.1211, 0.7188, 0.09375, 0.7461, 0.09375, 0.7188, 0.1211, 0.7188, 0.09375, 0.7461, 0.09375, 0.7188, 0.1211, 0.7188, 0.09375, 0.7461, 0.09375, 0.7188, 0.1211, 0.7188, 0.09375, 0.7461, 0.09375, 0.7188, 0.1211, 0.7188, 0.09375, 0.7461, 0.09375, 0.7188, 0.1211, 0.7188, 0.09375, 0.7461, 0.09375, 0.7188, 0.1211, 0.7188, 0.09375, 0.7461, 0.09375, 0.7188, 0.1211, 0.7188, 0.09375, 0.3711, 0.1211, 0.25, 0.1211, 0.25, 0.0, 0.3711, 0.0, 0.3086, 0.1211, 0.1875, 0.1211, 0.1875, 0.0, 0.3086, 0.0, 0.1211, 0.125, 0.0, 0.125, 0.0, 0.2461, 0.1211, 0.2461, 0.25, 0.1211, 0.3711, 0.1211, 0.3711, 0.0, 0.25, 0.0, 0.1875, 0.1211, 0.3086, 0.1211, 0.3086, 0.0, 0.1875, 0.0, 0.3711, 0.1211, 0.25, 0.1211, 0.25, 0.0, 0.3711, 0.0, 0.3086, 0.2461, 0.1875, 0.2461, 0.1875, 0.125, 0.3086, 0.125, 0.1211, 0.0, 0.0, 0.0, 0.0, 0.1211, 0.1211, 0.1211, 0.25, 0.1211, 0.3711, 0.1211, 0.3711, 0.0, 0.25, 0.0, 0.1875, 0.2461, 0.3086, 0.2461, 0.3086, 0.125, 0.1875, 0.125, 0.1211, 0.125, 0.1211, 0.2461, 0.0, 0.2461, 0.0, 0.125, 0.1211, 0.0, 0.1211, 0.1211, 0.0, 0.1211, 0.0, 0.0, 0.9961, 0.8711, 0.9375, 0.8711, 0.9375, 0.75, 0.9961, 0.75, 0.9375, 0.8711, 0.9961, 0.8711, 0.9961, 0.75, 0.9375, 0.75, 0.9961, 0.75, 0.9375, 0.75, 0.9375, 0.8711, 0.9961, 0.8711, 0.9375, 0.75, 0.9961, 0.75, 0.9961, 0.8711, 0.9375, 0.8711, 0.0625, 0.3444, 0.0625, 0.2545, 0.2461, 0.2545, 0.2461, 0.3444, 0.7461, 0.1211, 0.7188, 0.1211, 0.7188, 0.09375, 0.7461, 0.09375, 0.7461, 0.1211, 0.7188, 0.1211, 0.7188, 0.09375, 0.7461, 0.09375, 0.4961, 0.0, 0.375, 0.0, 0.375, 0.1211, 0.4961, 0.1211, 0.7461, 0.1211, 0.7188, 0.1211, 0.7188, 0.09375, 0.7461, 0.09375, 0.7461, 0.1211, 0.7188, 0.1211, 0.7188, 0.09375, 0.7461, 0.09375, 0.4961, 0.0, 0.4961, 0.1211, 0.375, 0.1211, 0.375, 0.0, 0.625, 0.1211, 0.7461, 0.1211, 0.7461, 0.0, 0.625, 0.0, 0.6992, 0.1211, 0.5781, 0.1211, 0.5781, 0.0, 0.6992, 0.0, 0.5586, 0.1211, 0.5, 0.1211, 0.5, 0.0, 0.5586, 0.0, 0.7461, 0.1211, 0.7188, 0.1211, 0.7188, 0.09375, 0.7461, 0.09375, 0.7461, 0.1211, 0.7188, 0.1211, 0.7188, 0.09375, 0.7461, 0.09375, 0.625, 0.1211, 0.7461, 0.1211, 0.7461, 0.0, 0.625, 0.0, 0.5781, 0.1211, 0.6992, 0.1211, 0.6992, 0.0, 0.5781, 0.0, 0.5, 0.1211, 0.5586, 0.1211, 0.5586, 0.0, 0.5, 0.0, 0.7461, 0.1211, 0.7188, 0.1211, 0.7188, 0.09375, 0.7461, 0.09375, 0.7461, 0.1211, 0.7188, 0.1211, 0.7188, 0.09375, 0.7461, 0.09375, 0.7461, 0.1211, 0.7188, 0.1211, 0.7188, 0.09375, 0.7461, 0.09375, 0.7461, 0.1211, 0.7188, 0.1211, 0.7188, 0.09375, 0.7461, 0.09375, 0.7461, 0.1211, 0.7188, 0.1211, 0.7188, 0.09375, 0.7461, 0.09375, 0.7461, 0.1211, 0.7188, 0.1211, 0.7188, 0.09375, 0.7461, 0.09375, 0.3711, 0.0, 0.3711, 0.08984, 0.3438, 0.08984, 0.3438, 0.0, 0.3438, 0.1836, 0.3438, 0.09375, 0.3711, 0.09375, 0.3711, 0.1836, 0.3398, 0.08984, 0.3125, 0.08984, 0.3125, 0.0, 0.3398, 0.0, 0.3398, 0.1836, 0.3125, 0.1836, 0.3125, 0.09375, 0.3398, 0.09375, 0.7461, 0.09375, 0.7188, 0.1211, 0.7188, 0.09375, 0.7461, 0.09375, 0.7188, 0.1211, 0.7188, 0.09375, 0.7461, 0.09375, 0.7188, 0.1211, 0.7188, 0.09375, 0.7461, 0.09375, 0.7188, 0.1211, 0.7188, 0.09375, 0.7461, 0.09375, 0.7188, 0.1211, 0.7188, 0.09375, 0.7461, 0.09375, 0.7188, 0.1211, 0.7188, 0.09375, 0.7461, 0.09375, 0.7188, 0.1211, 0.7188, 0.09375, 0.7461, 0.09375, 0.7188, 0.1211, 0.7188, 0.09375, 0.3711, 0.1211, 0.25, 0.1211, 0.25, 0.0, 0.3711, 0.0, 0.3086, 0.1211, 0.1875, 0.1211, 0.1875, 0.0, 0.3086, 0.0, 0.1211, 0.125, 0.0, 0.125, 0.0, 0.2461, 0.1211, 0.2461, 0.25, 0.1211, 0.3711, 0.1211, 0.3711, 0.0, 0.25, 0.0, 0.1875, 0.1211, 0.3086, 0.1211, 0.3086, 0.0, 0.1875, 0.0, 0.3711, 0.1211, 0.25, 0.1211, 0.25, 0.0, 0.3711, 0.0, 0.3086, 0.2461, 0.1875, 0.2461, 0.1875, 0.125, 0.3086, 0.125, 0.1211, 0.0, 0.0, 0.0, 0.0, 0.1211, 0.1211, 0.1211, 0.25, 0.1211, 0.3711, 0.1211, 0.3711, 0.0, 0.25, 0.0, 0.1875, 0.2461, 0.3086, 0.2461, 0.3086, 0.125, 0.1875, 0.125, 0.1211, 0.125, 0.1211, 0.2461, 0.0, 0.2461, 0.0, 0.125, 0.1211, 0.0, 0.1211, 0.1211, 0.0, 0.1211, 0.0, 0.0])
me_dec80_003.materials.append(mat_6_001)
me_dec80_003.materials.append(mat_5_001)
me_dec80_003.materials.append(mat_4_001)
me_dec80_003.update()
me_dec80_003.normals_split_custom_set([tuple(v) for v in zip(*[iter([0.3048, -0.002419, -0.9524, 0.3048, -0.002419, -0.9524, 0.3048, -0.002419, -0.9524, 0.3048, -0.002419, -0.9524, -0.3248, -0.003867, -0.9458, -0.3248, -0.003867, -0.9458, -0.3248, -0.003867, -0.9458, -0.3248, -0.003867, -0.9458, 0.2599, 0.02584, -0.9653, 0.2599, 0.02584, -0.9653, 0.2599, 0.02584, -0.9653, 0.2599, 0.02584, -0.9653, -0.2709, 0.0287, -0.9622, -0.2709, 0.0287, -0.9622, -0.2709, 0.0287, -0.9622, -0.2709, 0.0287, -0.9622, -0.003502, -0.4251, -0.9051, -0.003502, -0.4251, -0.9051, -0.003502, -0.4251, -0.9051, -0.003502, -0.4251, -0.9051, -0.08766, 0.9649, -0.2476, -0.08766, 0.9649, -0.2476, -0.08766, 0.9649, -0.2476, -0.08766, 0.9649, -0.2476, 0.9728, 0.02127, -0.2305, 0.9728, 0.02127, -0.2305, 0.9728, 0.02127, -0.2305, 0.9728, 0.02127, -0.2305, -0.7727, -0.4882, -0.4057, -0.7727, -0.4882, -0.4057, -0.7727, -0.4882, -0.4057, -0.7727, -0.4882, -0.4057, 0.6245, 0.675, -0.3928, 0.6245, 0.675, -0.3928, 0.6245, 0.675, -0.3928, 0.6245, 0.675, -0.3928, 0.1494, 0.498, -0.8542, 0.1494, 0.498, -0.8542, 0.1494, 0.498, -0.8542, 0.1494, 0.498, -0.8542, 0.7688, -0.4862, -0.4154, 0.7688, -0.4862, -0.4154, 0.7688, -0.4862, -0.4154, 0.7688, -0.4862, -0.4154, -0.8754, 0.363, -0.3191, -0.8754, 0.363, -0.3191, -0.8754, 0.363, -0.3191, -0.8754, 0.363, -0.3191, -0.4331, 0.2247, -0.8729, -0.4331, 0.2247, -0.8729, -0.4331, 0.2247, -0.8729, -0.4331, 0.2247, -0.8729, 0.1747, -0.1503, -0.9731, 0.1747, -0.1503, -0.9731, 0.1747, -0.1503, -0.9731, 0.1747, -0.1503, -0.9731, -0.1562, 0.4952, -0.8546, -0.1562, 0.4952, -0.8546, -0.1562, 0.4952, -0.8546, -0.1562, 0.4952, -0.8546, -0.9753, 0.02039, -0.2201, -0.9753, 0.02039, -0.2201, -0.9753, 0.02039, -0.2201, -0.9753, 0.02039, -0.2201, 0.8722, 0.3622, -0.3289, 0.8722, 0.3622, -0.3289, 0.8722, 0.3622, -0.3289, 0.8722, 0.3622, -0.3289, 0.4301, 0.2256, -0.8741, 0.4301, 0.2256, -0.8741, 0.4301, 0.2256, -0.8741, 0.4301, 0.2256, -0.8741, -0.1763, -0.1521, -0.9725, -0.1763, -0.1521, -0.9725, -0.1763, -0.1521, -0.9725, -0.1763, -0.1521, -0.9725, -0.627, 0.6771, -0.3852, -0.627, 0.6771, -0.3852, -0.627, 0.6771, -0.3852, -0.627, 0.6771, -0.3852, 0.08705, 0.9645, -0.2492, 0.08705, 0.9645, -0.2492, 0.08705, 0.9645, -0.2492, 0.08705, 0.9645, -0.2492, 0.0, -0.9439, -0.3303, -0.001152, -0.9439, -0.3302, -0.001164, -0.9439, -0.3302, 0.0, -0.9439, -0.3303, 0.3475, 0.7433, -0.5716, 0.3475, 0.7433, -0.5716, 0.3475, 0.7433, -0.5716, 0.3475, 0.7433, -0.5716, -0.002316, -0.944, -0.3301, -0.001164, -0.9439, -0.3302, -0.001152, -0.9439, -0.3302, -0.002316, -0.944, -0.3301, -0.3532, 0.743, -0.5685, -0.3532, 0.743, -0.5685, -0.3532, 0.743, -0.5685, -0.3532, 0.743, -0.5685, -0.003428, -0.4252, -0.9051, -0.003434, -0.4252, -0.9051, -0.003434, -0.4252, -0.9051, -0.003428, -0.4252, -0.9051, -0.003441, -0.4251, -0.9051, -0.003434, -0.4252, -0.9051, -0.003434, -0.4252, -0.9051, -0.003441, -0.4251, -0.9051, -0.001791, -0.4195, -0.9078, -0.001789, -0.4195, -0.9078, 0.0, -0.4138, -0.9104, 0.0, -0.4138, -0.9104, -0.003578, -0.4251, -0.9051, -0.003578, -0.4251, -0.9051, -0.001789, -0.4195, -0.9078, -0.001791, -0.4195, -0.9078, 0.3274, 0.4639, -0.8232, 0.3274, 0.4639, -0.8232, 0.3274, 0.4639, -0.8232, -0.3769, -0.4021, -0.8344, -0.3769, -0.4021, -0.8344, -0.3769, -0.4021, -0.8344, 0.3674, -0.9016, -0.2283, 0.3674, -0.9016, -0.2283, 0.3674, -0.9016, -0.2283, -0.33, 0.4663, -0.8208, -0.33, 0.4663, -0.8208, -0.33, 0.4663, -0.8208, 0.3665, -0.3942, -0.8428, 0.3665, -0.3942, -0.8428, 0.3665, -0.3942, -0.8428, -0.369, -0.9022, -0.2235, -0.369, -0.9022, -0.2235, -0.369, -0.9022, -0.2235, -0.04818, 0.5393, -0.8408, -0.04818, 0.5393, -0.8408, -0.04818, 0.5393, -0.8408, 0.04742, 0.5387, -0.8411, 0.04742, 0.5387, -0.8411, 0.04742, 0.5387, -0.8411, -0.9359, 0.0, -0.3523, -0.9359, 0.0, -0.3523, -0.9359, 0.0, -0.3523, -0.9359, 0.0, -0.3523, -0.5415, 0.004297, -0.8407, -0.5415, 0.004297, -0.8407, -0.5415, 0.004297, -0.8407, -0.5415, 0.004297, -0.8407, -0.9118, -0.1756, -0.3711, -0.9118, -0.1756, -0.3711, -0.9118, -0.1756, -0.3711, -0.9118, -0.1756, -0.3711, 0.9359, 0.0, -0.3523, 0.9359, 0.0, -0.3523, 0.9359, 0.0, -0.3523, 0.9359, 0.0, -0.3523, 0.5482, 0.006527, -0.8363, 0.5482, 0.006527, -0.8363, 0.5482, 0.006527, -0.8363, 0.5482, 0.006527, -0.8363, -0.9297, 0.1302, -0.3445, -0.9297, 0.1302, -0.3445, -0.9297, 0.1302, -0.3445, -0.9297, 0.1302, -0.3445, -0.4706, 0.1044, -0.8761, -0.4706, 0.1044, -0.8761, -0.4706, 0.1044, -0.8761, -0.4706, 0.1044, -0.8761, -0.9352, 0.0, -0.3541, -0.9352, 0.0, -0.3541, -0.9352, 0.0, -0.3541, -0.9352, 0.0, -0.3541, 0.9284, 0.1263, -0.3495, 0.9284, 0.1263, -0.3495, 0.9284, 0.1263, -0.3495, 0.9284, 0.1263, -0.3495, 0.4731, 0.1063, -0.8746, 0.4731, 0.1063, -0.8746, 0.4731, 0.1063, -0.8746, 0.4731, 0.1063, -0.8746, 0.9074, -0.1744, -0.3823, 0.9074, -0.1744, -0.3823, 0.9074, -0.1744, -0.3823, 0.9074, -0.1744, -0.3823, 0.931, 0.0, -0.3651, 0.931, 0.0, -0.3651, 0.931, 0.0, -0.3651, 0.931, 0.0, -0.3651, -0.3048, -0.002419, 0.9524, -0.3048, -0.002419, 0.9524, -0.3048, -0.002419, 0.9524, -0.3048, -0.002419, 0.9524, 0.3248, -0.003867, 0.9458, 0.3248, -0.003867, 0.9458, 0.3248, -0.003867, 0.9458, 0.3248, -0.003867, 0.9458, -0.2599, 0.02584, 0.9653, -0.2599, 0.02584, 0.9653, -0.2599, 0.02584, 0.9653, -0.2599, 0.02584, 0.9653, 0.2709, 0.0287, 0.9622, 0.2709, 0.0287, 0.9622, 0.2709, 0.0287, 0.9622, 0.2709, 0.0287, 0.9622, 0.003502, -0.4251, 0.9051, 0.003502, -0.4251, 0.9051, 0.003502, -0.4251, 0.9051, 0.003502, -0.4251, 0.9051, 0.08766, 0.9649, 0.2476, 0.08766, 0.9649, 0.2476, 0.08766, 0.9649, 0.2476, 0.08766, 0.9649, 0.2476, -0.9728, 0.02127, 0.2305, -0.9728, 0.02127, 0.2305, -0.9728, 0.02127, 0.2305, -0.9728, 0.02127, 0.2305, 0.7727, -0.4882, 0.4057, 0.7727, -0.4882, 0.4057, 0.7727, -0.4882, 0.4057, 0.7727, -0.4882, 0.4057, -0.6245, 0.675, 0.3928, -0.6245, 0.675, 0.3928, -0.6245, 0.675, 0.3928, -0.6245, 0.675, 0.3928, -0.1494, 0.498, 0.8542, -0.1494, 0.498, 0.8542, -0.1494, 0.498, 0.8542, -0.1494, 0.498, 0.8542, -0.7688, -0.4862, 0.4154, -0.7688, -0.4862, 0.4154, -0.7688, -0.4862, 0.4154, -0.7688, -0.4862, 0.4154, 0.8754, 0.363, 0.3191, 0.8754, 0.363, 0.3191, 0.8754, 0.363, 0.3191, 0.8754, 0.363, 0.3191, 0.4331, 0.2247, 0.8729, 0.4331, 0.2247, 0.8729, 0.4331, 0.2247, 0.8729, 0.4331, 0.2247, 0.8729, -0.1747, -0.1503, 0.9731, -0.1747, -0.1503, 0.9731, -0.1747, -0.1503, 0.9731, -0.1747, -0.1503, 0.9731, 0.1562, 0.4952, 0.8546, 0.1562, 0.4952, 0.8546, 0.1562, 0.4952, 0.8546, 0.1562, 0.4952, 0.8546, 0.9753, 0.02039, 0.2201, 0.9753, 0.02039, 0.2201, 0.9753, 0.02039, 0.2201, 0.9753, 0.02039, 0.2201, -0.8722, 0.3622, 0.3289, -0.8722, 0.3622, 0.3289, -0.8722, 0.3622, 0.3289, -0.8722, 0.3622, 0.3289, -0.4301, 0.2256, 0.8741, -0.4301, 0.2256, 0.8741, -0.4301, 0.2256, 0.8741, -0.4301, 0.2256, 0.8741, 0.1763, -0.1521, 0.9725, 0.1763, -0.1521, 0.9725, 0.1763, -0.1521, 0.9725, 0.1763, -0.1521, 0.9725, 0.627, 0.6771, 0.3852, 0.627, 0.6771, 0.3852, 0.627, 0.6771, 0.3852, 0.627, 0.6771, 0.3852, -0.08705, 0.9645, 0.2492, -0.08705, 0.9645, 0.2492, -0.08705, 0.9645, 0.2492, -0.08705, 0.9645, 0.2492, 0.0, -0.9439, 0.3303, 0.001152, -0.9439, 0.3302, 0.001164, -0.9439, 0.3302, 0.0, -0.9439, 0.3303, -0.3475, 0.7433, 0.5716, -0.3475, 0.7433, 0.5716, -0.3475, 0.7433, 0.5716, -0.3475, 0.7433, 0.5716, 0.002316, -0.944, 0.3301, 0.001164, -0.9439, 0.3302, 0.001152, -0.9439, 0.3302, 0.002316, -0.944, 0.3301, 0.3532, 0.743, 0.5685, 0.3532, 0.743, 0.5685, 0.3532, 0.743, 0.5685, 0.3532, 0.743, 0.5685, 0.003428, -0.4252, 0.9051, 0.003434, -0.4252, 0.9051, 0.003434, -0.4252, 0.9051, 0.003428, -0.4252, 0.9051, 0.003441, -0.4251, 0.9051, 0.003434, -0.4252, 0.9051, 0.003434, -0.4252, 0.9051, 0.003441, -0.4251, 0.9051, 0.001791, -0.4195, 0.9078, 0.001789, -0.4195, 0.9078, 0.0, -0.4138, 0.9104, 0.0, -0.4138, 0.9104, 0.003578, -0.4251, 0.9051, 0.003578, -0.4251, 0.9051, 0.001789, -0.4195, 0.9078, 0.001791, -0.4195, 0.9078, -0.3274, 0.4639, 0.8232, -0.3274, 0.4639, 0.8232, -0.3274, 0.4639, 0.8232, 0.3769, -0.4021, 0.8344, 0.3769, -0.4021, 0.8344, 0.3769, -0.4021, 0.8344, -0.3674, -0.9016, 0.2283, -0.3674, -0.9016, 0.2283, -0.3674, -0.9016, 0.2283, 0.33, 0.4663, 0.8208, 0.33, 0.4663, 0.8208, 0.33, 0.4663, 0.8208, -0.3665, -0.3942, 0.8428, -0.3665, -0.3942, 0.8428, -0.3665, -0.3942, 0.8428, 0.369, -0.9022, 0.2235, 0.369, -0.9022, 0.2235, 0.369, -0.9022, 0.2235, 0.04818, 0.5393, 0.8408, 0.04818, 0.5393, 0.8408, 0.04818, 0.5393, 0.8408, -0.04742, 0.5387, 0.8411, -0.04742, 0.5387, 0.8411, -0.04742, 0.5387, 0.8411, 0.9359, 0.0, 0.3523, 0.9359, 0.0, 0.3523, 0.9359, 0.0, 0.3523, 0.9359, 0.0, 0.3523, 0.5415, 0.004297, 0.8407, 0.5415, 0.004297, 0.8407, 0.5415, 0.004297, 0.8407, 0.5415, 0.004297, 0.8407, 0.9118, -0.1756, 0.3711, 0.9118, -0.1756, 0.3711, 0.9118, -0.1756, 0.3711, 0.9118, -0.1756, 0.3711, -0.9359, 0.0, 0.3523, -0.9359, 0.0, 0.3523, -0.9359, 0.0, 0.3523, -0.9359, 0.0, 0.3523, -0.5482, 0.006526, 0.8363, -0.5482, 0.006526, 0.8363, -0.5482, 0.006526, 0.8363, -0.5482, 0.006526, 0.8363, 0.9297, 0.1302, 0.3445, 0.9297, 0.1302, 0.3445, 0.9297, 0.1302, 0.3445, 0.9297, 0.1302, 0.3445, 0.4706, 0.1044, 0.8761, 0.4706, 0.1044, 0.8761, 0.4706, 0.1044, 0.8761, 0.4706, 0.1044, 0.8761, 0.9352, -1.718e-07, 0.3541, 0.9352, -1.718e-07, 0.3541, 0.9352, -1.718e-07, 0.3541, 0.9352, -1.718e-07, 0.3541, -0.9284, 0.1263, 0.3495, -0.9284, 0.1263, 0.3495, -0.9284, 0.1263, 0.3495, -0.9284, 0.1263, 0.3495, -0.4731, 0.1063, 0.8746, -0.4731, 0.1063, 0.8746, -0.4731, 0.1063, 0.8746, -0.4731, 0.1063, 0.8746, -0.9074, -0.1744, 0.3823, -0.9074, -0.1744, 0.3823, -0.9074, -0.1744, 0.3823, -0.9074, -0.1744, 0.3823, -0.931, -2.035e-07, 0.3651, -0.931, -2.035e-07, 0.3651, -0.931, -2.035e-07, 0.3651, -0.931, -2.035e-07, 0.3651])] * 3)])
me_plane_010 = bpy.data.meshes.new('Plane.010')
me_plane_010.from_pydata([(-0.61, -1.0, -0.5157), (1.0, -1.0, 0.0), (-1.0, 1.0, 0.0), (1.0, 1.0, 0.0), (-1.0, 1.0, -1.076), (-1.0, -1.0, -1.076), (1.0, -1.0, -1.076), (1.0, 1.0, -1.076), (-2.463, 1.538, 0.09355), (-3.078, -1.2, 0.1738), (-2.935, 1.027, -1.582), (-2.848, -1.0, -1.076), (-4.716, 1.063, 2.052), (-5.032, -1.0, -0.05276), (-4.933, 1.0, -1.076), (-4.933, -1.0, -1.076), (-3.155, 3.869, -1.435), (-3.734, 3.869, 0.804), (-5.24, 3.869, -1.435), (-5.841, 4.489, 1.4), (-3.127, 6.768, -1.205), (-2.803, 6.396, -0.1489), (-5.578, 6.627, -0.9495), (-5.278, 6.899, 1.621), (-2.848, 9.0, -1.076), (-2.942, 9.601, -0.2031), (-4.933, 9.0, -1.076), (-4.685, 8.349, 0.2842), (-0.5198, 6.354, -0.8607), (-0.2619, 6.693, 0.1761), (-0.1326, 8.513, -1.076), (0.2236, 9.734, 0.2541), (1.56, 7.696, -1.451), (1.657, 8.18, -0.2415), (1.947, 9.855, -1.667), (1.947, 9.855, -0.5907), (-5.461, -0.5014, 1.444), (-6.94, -3.596, 0.7659), (-7.098, -0.5961, -0.3576), (-6.284, -3.596, -1.628), (-7.614, 3.708, -0.6271), (-7.169, 4.638, 1.158), (-7.934, 7.844, 0.01104), (-6.344, 8.252, 1.189), (-7.098, 11.4, -0.3576), (-6.375, 10.43, 0.9983)], [], [(0, 3, 2), (4, 6, 5), (6, 3, 1), (2, 9, 0), (7, 2, 3), (0, 6, 1), (9, 15, 11), (4, 8, 2), (5, 9, 11), (4, 11, 10), (13, 12, 36, 37), (9, 12, 13), (14, 16, 10), (11, 14, 10), (18, 20, 16), (22, 18, 40, 42), (8, 16, 17), (12, 17, 19), (21, 27, 23), (15, 13, 37, 39), (17, 23, 19), (17, 20, 21), (25, 26, 27), (20, 29, 21), (20, 26, 24), (23, 27, 45, 43), (31, 33, 35), (20, 30, 28), (25, 29, 31), (25, 30, 24), (32, 35, 33), (28, 33, 29), (30, 32, 28), (31, 34, 30), (0, 1, 3), (4, 7, 6), (6, 7, 3), (2, 8, 9), (7, 4, 2), (0, 5, 6), (9, 13, 15), (4, 10, 8), (5, 0, 9), (4, 5, 11), (18, 14, 38, 40), (9, 8, 12), (14, 18, 16), (11, 15, 14), (18, 22, 20), (19, 23, 43, 41), (8, 10, 16), (12, 8, 17), (21, 25, 27), (27, 26, 44, 45), (17, 21, 23), (17, 16, 20), (25, 24, 26), (20, 28, 29), (20, 22, 26), (14, 15, 39, 38), (31, 29, 33), (20, 24, 30), (25, 21, 29), (25, 31, 30), (32, 34, 35), (28, 32, 33), (30, 34, 32), (31, 35, 34), (38, 37, 36), (38, 41, 40), (41, 42, 40), (42, 45, 44), (38, 39, 37), (38, 36, 41), (41, 43, 42), (42, 43, 45), (26, 22, 42, 44), (12, 19, 41, 36)])
me_plane_010.polygons.foreach_set('use_smooth', [True] * 78)
_uv = me_plane_010.uv_layers.new(name='UVMap')
_uv.uv.foreach_set('vector', [2.65, 2.764, 2.272, 2.23, 2.764, 2.264, 0.5412, 1.257, 4.031e-07, 0.8011, 0.4986, 0.7581, 1.235, 3.741, 0.9655, 4.234, 0.9655, 3.74, 2.764, 2.264, 3.227, 2.845, 2.65, 2.764, 3.922, 3.828, 4.189, 3.328, 4.191, 3.828, 3.261, 3.952, 3.401, 4.355, 3.132, 4.355, 3.086, 3.334, 3.401, 2.87, 3.401, 3.392, 3.92, 3.328, 4.219, 2.953, 4.189, 3.328, 3.401, 3.854, 3.086, 3.334, 3.401, 3.392, 0.5412, 1.257, 0.9593, 0.7184, 1.028, 1.224, 0.2411, 4.262, 0.301, 3.74, 0.3378, 4.092, 0.3378, 4.848, 3.227, 2.845, 3.503, 2.288, 3.721, 2.832, 1.522, 1.172, 1.142, 1.928, 1.028, 1.224, 0.9593, 0.7184, 1.522, 1.172, 1.028, 1.224, 1.662, 1.883, 1.195, 2.65, 1.142, 1.928, 1.801, 2.561, 1.662, 1.883, 2.031, 1.814, 2.233, 2.832, 3.086, 4.146, 2.676, 3.562, 2.945, 3.548, 3.503, 2.288, 3.365, 1.591, 3.872, 1.463, 3.319, 0.9518, 3.803, 0.4903, 3.771, 0.8493, 1.004e-07, 4.351, 0.2411, 4.262, 0.3378, 4.848, 0.07284, 4.946, 3.365, 1.591, 3.771, 0.8493, 3.872, 1.463, 2.945, 3.548, 2.695, 2.845, 2.962, 2.937, 2.498, 3.312, 2.233, 2.845, 2.567, 2.895, 3.792, 2.845, 3.401, 3.539, 3.518, 2.91, 1.195, 2.65, 1.692, 3.167, 1.172, 3.212, 3.771, 0.8493, 3.803, 0.4903, 4.168, -7.645e-08, 4.123, 0.5396, 2.622, 0.06179, 2.258, 0.4323, 2.233, 0.01537, 1.195, 2.65, 0.4852, 3.149, 0.5339, 2.601, 3.417, 0.1561, 2.686, 0.8294, 2.622, 0.06179, 2.498, 3.312, 2.32, 4.049, 2.274, 3.364, 0.9655, 3.74, 0.6978, 4.231, 0.6527, 3.821, 3.66, 3.491, 3.495, 4.023, 3.401, 3.539, 0.4852, 3.149, 0.04875, 2.983, 0.5339, 2.601, 2.676, 4.089, 2.233, 4.551, 2.32, 4.049, 2.65, 2.764, 2.233, 2.728, 2.272, 2.23, 0.5412, 1.257, 0.04264, 1.3, 4.031e-07, 0.8011, 1.235, 3.741, 1.235, 4.235, 0.9655, 4.234, 2.764, 2.264, 3.131, 2.153, 3.227, 2.845, 3.922, 3.828, 3.92, 3.328, 4.189, 3.328, 3.261, 3.952, 3.401, 3.854, 3.401, 4.355, 3.086, 3.334, 3.145, 2.845, 3.401, 2.87, 3.92, 3.328, 3.792, 2.845, 4.219, 2.953, 3.401, 3.854, 3.261, 3.952, 3.086, 3.334, 0.5412, 1.257, 0.4986, 0.7581, 0.9593, 0.7184, 1.662, 1.883, 1.522, 1.172, 1.829, 0.7481, 2.031, 1.814, 3.227, 2.845, 3.131, 2.153, 3.503, 2.288, 1.522, 1.172, 1.662, 1.883, 1.142, 1.928, 0.9593, 0.7184, 1.479, 0.6736, 1.522, 1.172, 1.662, 1.883, 1.801, 2.561, 1.195, 2.65, 3.872, 1.463, 3.771, 0.8493, 4.123, 0.5396, 4.257, 1.458, 3.086, 4.146, 2.676, 4.273, 2.676, 3.562, 3.503, 2.288, 3.131, 2.153, 3.365, 1.591, 3.319, 0.9518, 3.417, 0.1561, 3.803, 0.4903, 0.3541, 3.74, 0.6527, 3.976, 0.6527, 4.638, 0.3378, 4.313, 3.365, 1.591, 3.319, 0.9518, 3.771, 0.8493, 2.945, 3.548, 2.676, 3.562, 2.695, 2.845, 2.498, 3.312, 2.274, 3.364, 2.233, 2.845, 3.792, 2.845, 3.66, 3.491, 3.401, 3.539, 1.195, 2.65, 1.801, 2.561, 1.692, 3.167, 1.522, 1.172, 1.479, 0.6736, 1.765, -5.623e-08, 1.829, 0.7481, 2.622, 0.06179, 2.686, 0.8294, 2.258, 0.4323, 1.195, 2.65, 1.172, 3.212, 0.4852, 3.149, 3.417, 0.1561, 3.319, 0.9518, 2.686, 0.8294, 2.498, 3.312, 2.676, 4.089, 2.32, 4.049, 0.9655, 3.74, 0.9655, 4.261, 0.6978, 4.231, 3.66, 3.491, 3.792, 4.018, 3.495, 4.023, 0.4852, 3.149, -4.909e-08, 3.531, 0.04875, 2.983, 2.676, 4.089, 2.501, 4.531, 2.233, 4.551, 4.301, 0.7663, 4.535, 1.693e-07, 4.865, 0.7587, 4.301, 0.7663, 4.728, 2.053, 4.257, 1.847, 4.728, 2.053, 4.441, 2.873, 4.257, 1.847, 4.441, 2.873, 4.843, 3.499, 4.477, 3.765, 4.301, 0.7663, 4.257, 0.01667, 4.535, 1.693e-07, 4.301, 0.7663, 4.865, 0.7587, 4.728, 2.053, 4.728, 2.053, 4.858, 2.953, 4.441, 2.873, 4.441, 2.873, 4.858, 2.953, 4.843, 3.499, 1.692, 3.167, 1.801, 2.561, 2.233, 2.832, 2.085, 3.74, 3.503, 2.288, 3.872, 1.463, 4.257, 1.458, 3.741, 2.701])
me_plane_010.materials.append(mat_foundation_rubble)
me_plane_010.update()
me_plane_011 = bpy.data.meshes.new('Plane.011')
me_plane_011.from_pydata([(50.0, -60.0, 8.0), (50.0, -70.0, 8.0), (50.0, -70.0, 15.0), (50.0, -60.0, 15.0), (50.0, -68.33, 8.0), (50.0, -61.67, 8.0), (50.0, -68.33, 11.74), (50.0, -61.67, 11.74)], [], [(7, 3, 0, 5), (7, 6, 2, 3), (1, 2, 6, 4)])
me_plane_011.polygons.foreach_set('material_index', [1, 1, 1])
_uv = me_plane_011.uv_layers.new(name='UVMap')
_uv.uv.foreach_set('vector', [0.5214, 1.223, 4.661e-07, 2.243, 2.797e-07, 0.05319, 0.5214, 0.05319, 0.5214, 1.223, 2.607, 1.223, 3.128, 2.243, 4.661e-07, 2.243, 3.128, 0.05319, 3.128, 2.243, 2.607, 1.223, 2.607, 0.05319])
me_plane_011.materials.append(mat_foundation_rubble_001)
me_plane_011.materials.append(mat_brick_001)
me_plane_011.materials.append(mat_brick_window_001)
me_plane_011.materials.append(mat_inside_floor_001)
me_plane_011.update()
me_plane_012 = bpy.data.meshes.new('Plane.012')
me_plane_012.from_pydata([(1.994, 8.142, 10.23), (0.5034, 10.15, 11.39), (-0.5176, 8.8, 9.547), (1.622, 2.769, 15.3), (2.373, -0.1792, 11.9), (0.3999, -0.1149, 11.57), (1.139, -0.02463, 13.58), (-5.14, 2.779, 2.742), (1.532, 8.547, 6.324), (-6.401, 3.549, -1.34), (1.307, 8.315, 15.28), (0.9561, 1.954, 13.23), (2.608, 6.668, 15.38), (0.7518, 4.045, 13.88), (0.4688, 9.122, 13.27), (-5.474, 0.6982, -1.051), (-3.014, -0.7073, 1.946), (-3.897, -0.6614, -0.0967), (-3.997, 1.181, 3.904), (-6.033, 2.301, 0.4577), (-0.1412, 3.422, 12.08), (-0.1299, 5.525, 12.03), (-3.735, 8.562, 5.195), (2.527, 9.801, 11.45), (0.5837, 6.575, 13.97), (-0.4106, 7.543, 11.97), (-0.2101, 2.002, 10.58), (-0.00321, 9.509, 7.194), (-0.2701, 10.18, 4.344), (1.828, 6.527, 1.916), (-0.651, 6.67, 9.607), (-4.411, 8.696, -1.201), (1.733, 6.712, -0.2302), (-5.868, 7.244, 0.05146), (-2.024, 7.311, -2.282), (-2.824, 9.881, 1.947), (-4.723, 5.471, 3.92), (-4.562, 9.085, 1.241), (1.072, 8.949, 0.4055), (-0.04164, 8.238, -1.789), (1.651, 6.506, 4.656), (-0.7111, -0.6776, 4.785), (-0.3452, -0.38, 6.776), (1.389, 1.31, 5.695), (1.669, 1.885, 2.957), (1.645, 0.5985, 1.301), (-0.952, -1.033, 0.5596), (0.7504, -0.463, -0.4079), (-0.2715, 1.863, -2.615), (-0.382, 9.766, 1.585), (-1.524, 1.312, 7.493), (-5.371, 6.836, 2.161), (1.405, 1.913, -0.987), (-4.326, 8.567, 3.27), (1.61, -0.1211, 9.381), (-2.909, 7.131, 6.703), (1.115, 6.175, -2.14), (1.167, 9.998, 9.349), (-2.734, 4.05, 6.956), (1.653, 4.113, -1.472), (-0.2747, 0.5179, 9.157), (1.205, -0.1224, 4.039), (-1.23, 2.943, 9.007), (-3.423, 5.544, 5.598), (-3.238, 2.002, 6.081), (-0.5878, 4.479, 10.35), (-1.562, 8.368, 7.813), (-1.783, 5.538, 8.346), (1.526, 2.895, 0.8706), (-4.99, 0.986, 1.683), (0.004435, -0.5057, 2.317), (-1.844, 9.546, 5.839), (-2.184, 9.763, 3.86), (-4.255, 3.221, 4.622), (1.218, 8.667, 4.315), (0.8629, 8.286, 2.331), (-2.145, 9.129, -0.7235), (-6.324, 5.771, -2.347), (-5.684, 4.989, 2.527), (-4.301, 5.436, -2.696), (-1.513, -0.2967, -2.04), (-6.595, 4.67, 0.4662), (-4.923, 7.695, -2.994), (-4.408, 1.84, -2.905), (-0.145, 4.67, -3.52)], [], [(24, 21, 13), (7, 78, 18), (14, 25, 24), (51, 36, 53), (25, 21, 24), (20, 13, 21), (24, 10, 14), (2, 66, 30), (22, 55, 71), (57, 2, 1), (65, 20, 21), (67, 58, 62), (1, 2, 14), (27, 2, 57), (30, 25, 2), (5, 6, 26), (16, 69, 17), (5, 60, 54), (30, 66, 55), (36, 63, 53), (5, 4, 6), (25, 14, 2), (63, 22, 53), (73, 36, 78), (14, 23, 1), (42, 60, 50), (18, 69, 16), (65, 30, 67), (7, 18, 73), (65, 62, 26), (50, 60, 62), (30, 65, 21), (11, 20, 6), (12, 24, 13), (20, 26, 6), (3, 13, 11), (30, 55, 67), (65, 26, 20), (72, 22, 71), (72, 53, 22), (26, 62, 60), (8, 27, 57), (26, 60, 5), (20, 11, 13), (30, 21, 25), (57, 1, 0), (65, 67, 62), (79, 9, 77), (15, 17, 69), (33, 51, 53), (50, 64, 42), (48, 84, 52), (47, 48, 52), (75, 32, 38), (64, 73, 18), (27, 28, 71), (27, 71, 66), (74, 27, 8), (56, 32, 59), (75, 29, 32), (27, 66, 2), (28, 74, 71), (44, 61, 45), (56, 59, 52), (17, 83, 80), (36, 51, 78), (45, 47, 52), (73, 78, 7), (61, 41, 70), (69, 18, 7), (18, 41, 64), (63, 55, 22), (84, 56, 52), (80, 48, 47), (63, 64, 58), (78, 19, 7), (61, 43, 42), (41, 42, 64), (9, 79, 83), (19, 81, 9), (83, 15, 9), (43, 61, 44), (18, 16, 41), (63, 36, 73), (61, 70, 45), (59, 68, 52), (19, 78, 81), (16, 70, 41), (43, 54, 42), (19, 15, 69), (9, 15, 19), (63, 58, 67), (69, 7, 19), (42, 54, 60), (52, 68, 45), (83, 17, 15), (8, 40, 74), (71, 55, 66), (27, 74, 28), (64, 50, 58), (16, 46, 70), (51, 33, 77), (78, 51, 81), (37, 31, 33), (35, 49, 38), (76, 38, 39), (82, 33, 31), (81, 51, 77), (9, 81, 77), (37, 33, 53), (45, 70, 47), (35, 53, 72), (49, 35, 75), (28, 74, 72), (39, 56, 84), (77, 33, 82), (75, 74, 40), (35, 37, 53), (75, 35, 72), (75, 38, 49), (82, 34, 79), (34, 39, 84), (74, 75, 72), (37, 35, 76), (82, 31, 34), (56, 38, 32), (76, 31, 37), (71, 74, 72), (40, 29, 75), (38, 76, 35), (34, 31, 76), (34, 76, 39), (39, 38, 56), (47, 46, 80), (55, 63, 67), (16, 17, 46), (70, 46, 47), (73, 64, 63), (80, 46, 17), (42, 41, 61), (50, 62, 58), (48, 80, 83), (48, 83, 79), (34, 48, 79), (82, 79, 77), (84, 48, 34)])
_uv = me_plane_012.uv_layers.new(name='UVMap')
_uv.uv.foreach_set('vector', [0.9277, 0.3226, 0.7966, 0.6144, 0.572, 0.342, 2.888, 1.084, 2.825, 1.301, 2.825, 0.8192, 1.29, 0.3907, 1.082, 0.6255, 0.9277, 0.3226, 1.074, 2.165, 0.8679, 1.92, 1.303, 1.939, 1.082, 0.6255, 0.7966, 0.6144, 0.9277, 0.3226, 0.5012, 0.6277, 0.572, 0.342, 0.7966, 0.6144, 0.9277, 0.3226, 1.159, 0.09782, 1.29, 0.3907, 1.273, 0.9072, 1.23, 1.195, 0.975, 0.9288, 1.288, 1.668, 1.072, 1.439, 1.409, 1.438, 2.867, 1.596, 2.691, 1.604, 2.725, 1.329, 0.6627, 0.8561, 0.5012, 0.6277, 0.7966, 0.6144, 0.8313, 1.174, 0.6371, 1.423, 0.4595, 1.076, 1.445, 0.6011, 1.273, 0.9072, 1.29, 0.3907, 2.783, 1.92, 2.691, 1.604, 2.867, 1.596, 0.975, 0.9288, 1.082, 0.6255, 1.273, 0.9072, 0.004126, 0.6761, -2.615e-09, 0.3829, 0.3112, 0.8211, 2.078, 1.854, 2.39, 1.813, 2.288, 2.081, 2.822, 2.324, 2.822, 2.686, 2.57, 2.569, 0.975, 0.9288, 1.23, 1.195, 1.072, 1.439, 0.8679, 1.92, 0.8595, 1.622, 1.303, 1.939, 0.6371, 3.071, 0.3921, 2.937, 0.6371, 2.777, 1.082, 0.6255, 1.29, 0.3907, 1.273, 0.9072, 0.8595, 1.622, 1.288, 1.668, 1.303, 1.939, 0.5449, 1.821, 0.8679, 1.92, 0.818, 2.194, 0.3921, 2.777, 0.3921, 3.129, 0.1809, 2.936, -3.85e-08, 1.299, 0.1116, 1.006, 0.2414, 1.291, 0.261, 1.903, 0.2534, 2.242, 0.0006294, 2.074, 0.6627, 0.8561, 0.975, 0.9288, 0.8313, 1.174, 0.4999, 2.114, 0.261, 1.903, 0.5449, 1.821, 0.6627, 0.8561, 0.4595, 1.076, 0.3112, 0.8211, 0.2414, 1.291, 0.1116, 1.006, 0.4595, 1.076, 0.975, 0.9288, 0.6627, 0.8561, 0.7966, 0.6144, 0.281, 0.421, 0.5012, 0.6277, -2.615e-09, 0.3829, 0.9186, 9.9e-08, 0.9277, 0.3226, 0.572, 0.342, 0.5012, 0.6277, 0.3112, 0.8211, -2.615e-09, 0.3829, 0.3787, 0.1187, 0.572, 0.342, 0.281, 0.421, 0.975, 0.9288, 1.072, 1.439, 0.8313, 1.174, 0.6627, 0.8561, 0.3112, 0.8211, 0.5012, 0.6277, 1.672, 2.738, 1.489, 2.584, 1.683, 2.455, 1.672, 2.738, 1.454, 2.865, 1.489, 2.584, 0.3112, 0.8211, 0.4595, 1.076, 0.1116, 1.006, 3.047, 2.002, 2.783, 1.92, 2.867, 1.596, 0.3112, 0.8211, 0.1116, 1.006, 0.004126, 0.6761, 0.5012, 0.6277, 0.281, 0.421, 0.572, 0.342, 0.975, 0.9288, 0.7966, 0.6144, 1.082, 0.6255, 2.867, 1.596, 2.725, 1.329, 3.035, 1.449, 0.6627, 0.8561, 0.8313, 1.174, 0.4595, 1.076, 1.722, 0.5436, 1.467, 0.8089, 1.445, 0.5041, 2.57, 2.147, 2.288, 2.081, 2.39, 1.813, 1.147, 2.447, 1.074, 2.165, 1.303, 1.939, 0.2414, 1.291, 0.3583, 1.582, -3.85e-08, 1.299, 2.306, 1.024, 2.289, 0.6366, 2.57, 0.9971, 2.504, 1.329, 2.306, 1.024, 2.57, 0.9971, 0.1809, 2.777, 0.1809, 3.195, 1.416e-08, 2.991, 0.3583, 1.582, 0.5449, 1.821, 0.261, 1.903, 2.783, 1.92, 2.785, 2.324, 2.57, 2.151, 2.783, 1.92, 2.57, 2.151, 2.612, 1.867, 3.047, 2.288, 2.783, 1.92, 3.047, 2.002, 0.6371, 3.0, 0.8012, 2.777, 0.8012, 3.164, 2.822, 2.633, 3.023, 2.709, 2.984, 3.009, 2.783, 1.92, 2.612, 1.867, 2.691, 1.604, 3.165, 1.611, 3.047, 1.818, 3.047, 1.329, 2.96, 0.9023, 3.187, 0.6874, 3.188, 1.086, 2.482, 0.4088, 2.582, 0.6906, 2.57, 0.9971, 2.288, 2.081, 2.543, 2.455, 2.073, 2.455, 0.8679, 1.92, 1.074, 2.165, 0.818, 2.194, 2.653, 0.2848, 2.932, 0.1867, 2.877, 0.5289, 0.5449, 1.821, 0.818, 2.194, 0.4999, 2.114, 1.445, 1.787, 1.649, 1.59, 1.671, 1.952, 0.2534, 2.242, 0.261, 1.903, 0.4999, 2.114, 2.164, 1.57, 1.649, 1.59, 1.985, 1.329, 0.8595, 1.622, 1.072, 1.439, 1.288, 1.668, 2.289, 0.6366, 2.482, 0.4088, 2.57, 0.9971, 2.157, 1.329, 2.306, 1.024, 2.504, 1.329, 0.8595, 1.622, 0.3583, 1.582, 0.6371, 1.423, 0.818, 2.194, 0.4523, 2.455, 0.4999, 2.114, 3.187, 0.6874, 2.932, 0.5146, 3.188, 0.256, 1.649, 1.59, 1.517, 1.349, 1.985, 1.329, 1.467, 0.8089, 1.722, 0.5436, 1.724, 1.05, 0.4523, 2.455, 0.7886, 2.477, 0.6404, 2.684, 1.724, 1.05, 1.618, 1.202, 1.467, 0.8089, 2.932, 0.5146, 3.187, 0.6874, 2.96, 0.9023, 2.164, 1.57, 2.078, 1.854, 1.649, 1.59, 0.8595, 1.622, 0.8679, 1.92, 0.5449, 1.821, 1.445, 1.787, 1.671, 1.952, 1.53, 2.177, 2.818, 0.8192, 2.582, 0.5589, 2.877, 0.5289, 0.4523, 2.455, 0.818, 2.194, 0.7886, 2.477, 2.078, 1.854, 1.671, 1.952, 1.649, 1.59, 2.932, 0.5146, 2.945, -1.137e-07, 3.188, 0.256, 0.4523, 2.455, 0.2323, 2.603, 0.2534, 2.242, 0.6404, 2.684, 0.2323, 2.603, 0.4523, 2.455, 0.8595, 1.622, 0.6371, 1.423, 0.8313, 1.174, 0.2534, 2.242, 0.4999, 2.114, 0.4523, 2.455, 2.723, 2.985, 2.57, 2.569, 2.822, 2.686, 2.877, 0.5289, 2.582, 0.5589, 2.653, 0.2848, 2.543, 2.455, 2.288, 2.081, 2.57, 2.147, 3.086, 2.324, 3.262, 2.635, 3.023, 2.585, 1.409, 1.438, 1.072, 1.439, 1.23, 1.195, 2.783, 1.92, 3.047, 2.288, 2.785, 2.324, 0.3583, 1.582, 0.2414, 1.291, 0.6371, 1.423, 2.078, 1.854, 1.863, 2.131, 1.671, 1.952, 1.074, 2.165, 1.147, 2.447, 0.9576, 2.777, 0.818, 2.194, 1.074, 2.165, 0.7886, 2.477, 1.39, 2.191, 1.348, 2.47, 1.147, 2.447, 1.625, 3.019, 1.96, 3.014, 2.214, 3.143, 1.806, 3.372, 2.214, 3.143, 2.146, 3.47, 1.222, 2.728, 1.147, 2.447, 1.348, 2.47, 0.7886, 2.477, 1.074, 2.165, 0.9576, 2.777, 0.6404, 2.684, 0.7886, 2.477, 0.9576, 2.777, 1.39, 2.191, 1.147, 2.447, 1.303, 1.939, 2.653, 0.2848, 2.582, -4.96e-08, 2.932, 0.1867, 1.625, 3.019, 1.454, 2.865, 1.672, 2.738, 1.96, 3.014, 1.625, 3.019, 2.172, 2.878, 2.411, 2.717, 2.552, 2.455, 2.552, 2.962, 2.316, 0.1225, 2.482, 0.4088, 2.289, 0.6366, 0.9576, 2.777, 1.147, 2.447, 1.222, 2.728, 3.023, 2.864, 3.023, 2.585, 3.262, 2.635, 1.625, 3.019, 1.445, 3.153, 1.454, 2.865, 2.172, 2.878, 1.625, 3.019, 1.672, 2.738, 2.172, 2.878, 2.214, 3.143, 1.96, 3.014, 1.616, 0.2319, 2.036, 0.2661, 1.722, 0.5436, 2.036, 0.2661, 2.316, 0.1225, 2.289, 0.6366, 2.159, 2.596, 2.172, 2.878, 1.672, 2.738, 1.445, 3.153, 1.625, 3.019, 1.806, 3.372, 2.825, 1.237, 2.582, 1.149, 2.825, 0.8192, 2.395, 3.488, 2.214, 3.143, 2.411, 3.21, 1.806, 3.372, 1.536, 3.488, 1.445, 3.153, 1.683, 2.455, 2.159, 2.596, 1.672, 2.738, 3.023, 2.324, 3.023, 2.709, 2.822, 2.633, 2.214, 3.143, 1.806, 3.372, 1.625, 3.019, 2.036, 0.2661, 1.716, 0.07558, 2.038, 8.491e-08, 2.036, 0.2661, 2.038, 8.491e-08, 2.316, 0.1225, 2.146, 3.47, 2.214, 3.143, 2.395, 3.488, 1.698, 2.347, 1.863, 2.131, 2.073, 2.455, 1.072, 1.439, 0.8595, 1.622, 0.8313, 1.174, 2.078, 1.854, 2.288, 2.081, 1.863, 2.131, 1.671, 1.952, 1.863, 2.131, 1.698, 2.347, 0.5449, 1.821, 0.3583, 1.582, 0.8595, 1.622, 2.073, 2.455, 1.863, 2.131, 2.288, 2.081, 1.517, 1.349, 1.649, 1.59, 1.445, 1.787, 0.2414, 1.291, 0.4595, 1.076, 0.6371, 1.423, 2.306, 1.024, 2.157, 1.329, 1.724, 1.05, 2.306, 1.024, 1.724, 1.05, 1.722, 0.5436, 2.036, 0.2661, 2.306, 1.024, 1.722, 0.5436, 1.616, 0.2319, 1.722, 0.5436, 1.445, 0.5041, 2.289, 0.6366, 2.306, 1.024, 2.036, 0.2661])
_ca = me_plane_012.color_attributes.new('Color', 'FLOAT_COLOR', 'POINT')
_ca.data.foreach_set('color', [1.0, 1.0, 1.0, 1.0, 1.0, 1.0, 1.0, 1.0, 1.0, 1.0, 1.0, 1.0, 1.0, 1.0, 1.0, 1.0, 1.0, 1.0, 1.0, 1.0, 1.0, 1.0, 1.0, 1.0, 1.0, 1.0, 1.0, 1.0, 1.0, 1.0, 1.0, 1.0, 1.0, 1.0, 1.0, 1.0, 1.0, 1.0, 1.0, 1.0, 1.0, 1.0, 1.0, 1.0, 1.0, 1.0, 1.0, 1.0, 1.0, 1.0, 1.0, 1.0, 1.0, 1.0, 1.0, 1.0, 1.0, 1.0, 1.0, 1.0, 1.0, 1.0, 1.0, 1.0, 1.0, 1.0, 1.0, 1.0, 1.0, 1.0, 1.0, 1.0, 1.0, 1.0, 1.0, 1.0, 1.0, 1.0, 1.0, 1.0, 1.0, 1.0, 1.0, 1.0, 1.0, 1.0, 1.0, 1.0, 1.0, 1.0, 1.0, 1.0, 1.0, 1.0, 1.0, 1.0, 1.0, 1.0, 1.0, 1.0, 1.0, 1.0, 1.0, 1.0, 1.0, 1.0, 1.0, 1.0, 1.0, 1.0, 1.0, 1.0, 1.0, 1.0, 1.0, 1.0, 1.0, 1.0, 1.0, 1.0, 1.0, 1.0, 1.0, 1.0, 1.0, 1.0, 1.0, 1.0, 1.0, 1.0, 1.0, 1.0, 1.0, 1.0, 1.0, 1.0, 1.0, 1.0, 1.0, 1.0, 1.0, 1.0, 1.0, 1.0, 1.0, 1.0, 1.0, 1.0, 1.0, 1.0, 1.0, 1.0, 1.0, 1.0, 1.0, 1.0, 1.0, 1.0, 1.0, 1.0, 1.0, 1.0, 1.0, 1.0, 1.0, 1.0, 1.0, 1.0, 1.0, 1.0, 1.0, 1.0, 1.0, 1.0, 1.0, 1.0, 1.0, 1.0, 1.0, 1.0, 1.0, 1.0, 1.0, 1.0, 1.0, 1.0, 1.0, 1.0, 1.0, 1.0, 1.0, 1.0, 1.0, 1.0, 1.0, 1.0, 1.0, 1.0, 1.0, 1.0, 1.0, 1.0, 1.0, 1.0, 1.0, 1.0, 1.0, 1.0, 1.0, 1.0, 1.0, 1.0, 1.0, 1.0, 1.0, 1.0, 1.0, 1.0, 1.0, 1.0, 1.0, 1.0, 1.0, 1.0, 1.0, 1.0, 1.0, 1.0, 1.0, 1.0, 1.0, 1.0, 1.0, 1.0, 1.0, 1.0, 1.0, 1.0, 1.0, 1.0, 1.0, 1.0, 1.0, 1.0, 1.0, 1.0, 1.0, 1.0, 1.0, 1.0, 1.0, 1.0, 1.0, 1.0, 1.0, 1.0, 1.0, 1.0, 1.0, 1.0, 1.0, 1.0, 1.0, 1.0, 1.0, 1.0, 1.0, 1.0, 1.0, 1.0, 1.0, 1.0, 1.0, 1.0, 1.0, 1.0, 1.0, 1.0, 1.0, 1.0, 1.0, 1.0, 1.0, 1.0, 1.0, 1.0, 1.0, 1.0, 1.0, 1.0, 1.0, 1.0, 1.0, 1.0, 1.0, 1.0, 1.0, 1.0, 1.0, 1.0, 1.0, 1.0, 1.0, 1.0, 1.0, 1.0, 1.0, 1.0, 1.0, 1.0, 1.0, 1.0, 1.0, 1.0, 1.0, 1.0, 1.0, 1.0, 1.0, 1.0, 1.0, 1.0, 1.0, 1.0, 1.0, 1.0, 1.0, 1.0, 1.0, 1.0, 1.0, 1.0, 1.0, 1.0, 1.0, 1.0, 1.0, 1.0, 1.0, 1.0])
me_plane_012.materials.append(mat_foundation_rubble)
me_plane_012.update()

# ---- objects
ob_plane_noimp = bpy.data.objects.new('Plane-noimp', me_plane)
ob_walls_col = bpy.data.objects.new('Walls-col', me_plane_001)
ob_road_col = bpy.data.objects.new('Road-col', me_plane_003)
ob_road_001_col = bpy.data.objects.new('Road.001-col', me_plane_004)
ob_road_002_col = bpy.data.objects.new('Road.002-col', me_plane_005)
ob_inside1_col = bpy.data.objects.new('Inside1-col', me_plane_002)
ob_walls_001_col = bpy.data.objects.new('Walls.001-col', me_plane_006)
ob_road_003_col = bpy.data.objects.new('Road.003-col', me_plane_007)
ob_road_004_col = bpy.data.objects.new('Road.004-col', me_plane_008)
ob_walls_middle_col = bpy.data.objects.new('Walls Middle-col', me_plane_009)
ob_doorframe50_col = bpy.data.objects.new('DoorFrame50-col', me_dec80_001)
ob_doorframe20_col = bpy.data.objects.new('DoorFrame20-col', me_dec80_003)
ob_rubble_frame_col = bpy.data.objects.new('Rubble_Frame-col', me_plane_010)
ob_doorway_col = bpy.data.objects.new('doorway-col', me_plane_011)
ob_doorframe50_001_col = bpy.data.objects.new('DoorFrame50.001-col', me_dec80_001)
ob_doorway_001_col = bpy.data.objects.new('doorway.001-col', me_plane_011)
ob_rubble_convcol = bpy.data.objects.new('Rubble-convcol', me_plane_012)

# ---- transforms, parenting, visibility, modifiers, constraints
ob_plane_noimp.location = (0.0, 0.0, -10.0)
ob_plane_noimp.scale = (149.0, 149.0, 1.0)
ob_walls_col.location = (0.0, 0.0, 0.0)
ob_road_col.location = (110.0, -60.0, 8.0)
ob_road_001_col.location = (-40.0, -1.0, 2.0)
ob_road_001_col.rotation_euler = (-0.2618, 0.08727, -0.08727)
ob_road_002_col.location = (49.0, -20.0, 4.0)
ob_road_002_col.rotation_euler = (0.0, 0.2618, 0.08727)
ob_inside1_col.location = (-39.0, 59.0, 0.0)
ob_walls_001_col.location = (0.0, 0.0, 0.0)
ob_road_003_col.location = (89.0, 8.0, 3.0)
ob_road_003_col.rotation_euler = (1.317, 0.08693, 2.287)
ob_road_004_col.location = (110.0, -60.0, 8.0)
ob_walls_middle_col.location = (0.0, 0.0, 0.0)
ob_doorframe50_col.location = (50.58, -65.01, 10.69)
ob_doorframe50_col.rotation_euler = (1.571, 7.55e-08, 4.71)
ob_doorframe20_col.location = (39.67, 34.86, 2.686)
ob_doorframe20_col.rotation_euler = (1.571, -0.0, 4.71)
ob_doorframe20_col.scale = (1.0, 1.0, 1.034)
ob_rubble_frame_col.location = (39.53, 31.0, 1.108)
ob_rubble_frame_col.rotation_euler = (-0.0, 1.571, 0.0)
ob_doorway_col.location = (0.0, 0.0, 0.0)
ob_doorframe50_001_col.location = (64.99, -50.58, 10.69)
ob_doorframe50_001_col.rotation_euler = (1.571, 7.55e-08, 9.422)
ob_doorway_001_col.location = (130.0, -9.537e-07, 3.397e-06)
ob_doorway_001_col.rotation_euler = (0.0, -0.0, 4.712)
ob_rubble_convcol.location = (-27.99, 29.55, 0.6389)
ob_rubble_convcol.rotation_euler = (-0.0, 1.571, 0.0)
ob_rubble_convcol.scale = (1.25, 1.25, 1.25)

# ---- collection membership
scene.collection.objects.link(ob_plane_noimp)
scene.collection.objects.link(ob_walls_col)
scene.collection.objects.link(ob_road_col)
scene.collection.objects.link(ob_road_001_col)
scene.collection.objects.link(ob_road_002_col)
scene.collection.objects.link(ob_inside1_col)
scene.collection.objects.link(ob_walls_001_col)
scene.collection.objects.link(ob_road_003_col)
scene.collection.objects.link(ob_road_004_col)
scene.collection.objects.link(ob_walls_middle_col)
scene.collection.objects.link(ob_doorframe50_col)
scene.collection.objects.link(ob_doorframe20_col)
scene.collection.objects.link(ob_rubble_frame_col)
scene.collection.objects.link(ob_doorway_col)
scene.collection.objects.link(ob_doorframe50_001_col)
scene.collection.objects.link(ob_doorway_001_col)
scene.collection.objects.link(ob_rubble_convcol)

# ---- scene / render settings (as saved in the file)
scene.frame_start = 1; scene.frame_end = 250; scene.frame_set(1)
scene.render.engine = 'BLENDER_EEVEE_NEXT'
bpy.context.view_layer.update()

# ---- added for rendering (the .blend has no active camera and no usable light): camera, sun
cam_auto = bpy.data.cameras.new('AutoCamera')
cam_auto.lens = 50.0
cam_auto.sensor_width = 36.0
cam_auto.clip_end = 3863.17
ob_auto_camera = bpy.data.objects.new('AutoCamera', cam_auto)
scene.collection.objects.link(ob_auto_camera)
ob_auto_camera.location = (228.951, -269.149, 184.092)
ob_auto_camera.rotation_euler = (1.09748, -7.21219e-08, 0.694738)
scene.camera = ob_auto_camera
light_auto_sun = bpy.data.lights.new('AutoSun', 'SUN')
light_auto_sun.energy = 3.0
light_auto_sun.angle = 0.0523599
ob_auto_sun = bpy.data.objects.new('AutoSun', light_auto_sun)
scene.collection.objects.link(ob_auto_sun)
ob_auto_sun.rotation_euler = (0.872665, 0.174533, 0.523599)
bpy.context.view_layer.update()
